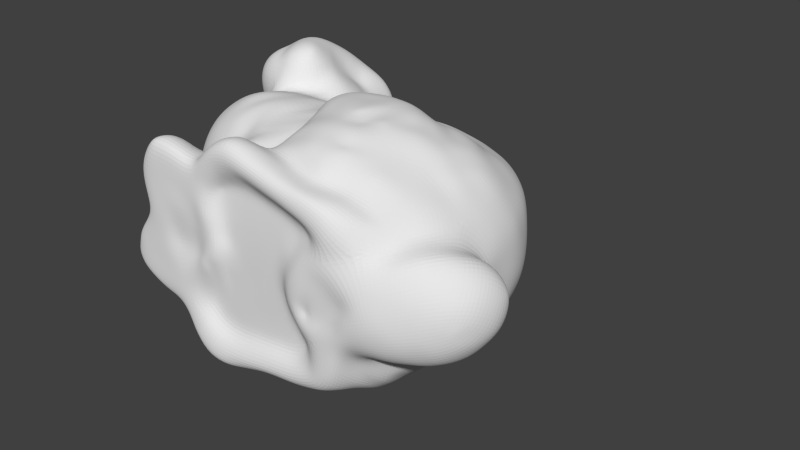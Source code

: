 # Source: bunny.blend  (saved by Blender 2.70.0; exported with 4.5.12 LTS)
import bpy
from mathutils import Matrix  # noqa: F401  (used for matrix-valued properties, if any)

bpy.ops.wm.read_factory_settings(use_empty=True)
scene = bpy.context.scene
scene.name = 'Scene'

# ---- collections
col_collection_1 = bpy.data.collections.new('Collection 1'); scene.collection.children.link(col_collection_1)

# ---- world
world_world = bpy.data.worlds.new('World'); scene.world = world_world
world_world.color = (0.05088, 0.05088, 0.05088)
world_world.use_sun_shadow = False
world_world.sun_shadow_jitter_overblur = 0.0
world_world.cycles.sampling_method = 'MANUAL'
world_world.cycles.sample_map_resolution = 256

# ---- meshes
me_bunny_quad = bpy.data.meshes.new('bunny_quad')
me_bunny_quad.from_pydata([(-12.01, -59.99, -10.59), (-12.24, -61.63, -6.302), (-16.97, -61.58, -7.389), (-16.08, -60.22, -11.54), (-21.45, -61.74, -10.24), (-19.44, -60.8, -13.63), (-17.74, -57.83, -16.55), (-15.44, -57.58, -15.24), (-11.84, -57.28, -14.43), (-20.16, -59.38, -23.23), (-16.15, -58.23, -23.72), (-15.67, -57.84, -19.41), (-19.57, -58.23, -19.26), (-22.41, -61.17, -17.48), (-23.66, -61.9, -22.45), (-11.79, -57.71, -19.05), (-7.375, -59.08, -10.77), (-7.06, -61.62, -7.325), (-7.574, -57.27, -14.55), (2.75, -58.97, -13.1), (3.491, -61.68, -10.13), (-1.832, -61.57, -8.653), (-2.325, -58.89, -11.78), (-2.851, -57.2, -15.18), (2.036, -57.12, -16.25), (-35.61, -62.84, -56.02), (-30.82, -62.78, -51.26), (-32.38, -61.38, -44.84), (-36.61, -62.56, -45.92), (19.12, -61.68, -15.15), (14.25, -61.6, -13.5), (13.0, -58.79, -16.09), (17.55, -58.38, -17.86), (11.78, -57.12, -19.07), (16.15, -57.06, -21.38), (-41.61, -62.91, -45.71), (-42.08, -62.87, -51.99), (-26.94, -61.88, -15.03), (-28.04, -62.11, -22.36), (8.806, -61.55, -11.77), (7.907, -58.77, -14.42), (6.933, -57.21, -17.55), (-37.22, -61.01, -40.05), (-41.26, -62.68, -39.69), (-36.97, -61.98, -33.74), (-41.1, -62.68, -33.34), (-44.77, -62.76, -32.57), (-45.5, -62.79, -39.11), (-46.65, -62.88, -45.15), (-28.14, -61.24, -33.15), (-23.81, -61.95, -32.3), (-23.75, -62.36, -27.65), (-28.12, -61.4, -27.59), (-32.4, -61.99, -21.84), (-32.55, -62.36, -27.75), (-32.66, -61.51, -33.72), (-32.75, -60.86, -39.68), (-36.78, -62.7, -27.34), (-41.03, -62.45, -26.65), (-45.27, -62.3, -25.9), (-27.66, -60.77, -42.27), (-23.62, -62.66, -40.3), (-23.69, -61.99, -36.62), (-27.98, -60.69, -38.35), (-36.75, -61.93, -20.93), (-41.13, -61.99, -20.13), (-34.68, -62.86, -64.87), (-31.3, -62.57, -61.18), (-38.44, -62.94, -60.88), (22.16, -61.6, -31.77), (19.13, -62.05, -35.76), (22.2, -61.44, -38.51), (26.49, -60.89, -34.12), (25.29, -60.89, -41.33), (29.78, -60.54, -37.0), (35.19, -61.56, -33.08), (31.78, -61.55, -29.73), (14.59, -61.9, -33.79), (12.61, -61.92, -37.9), (17.17, -62.42, -39.82), (11.64, -61.69, -42.53), (15.92, -62.37, -43.8), (19.2, -60.09, -46.76), (20.21, -61.13, -42.64), (28.39, -60.36, -44.17), (32.99, -60.08, -39.88), (37.73, -61.6, -36.66), (22.46, -61.14, -45.4), (25.07, -60.77, -48.17), (20.08, -61.21, -48.26), (20.69, -62.21, -50.96), (23.23, -62.19, -55.2), (27.28, -61.89, -50.51), (31.0, -61.12, -46.91), (34.91, -61.86, -43.27), (39.61, -61.68, -40.62), (16.84, -61.5, -29.86), (-43.65, -63.05, -57.81), (-61.08, 14.82, -6.418), (-63.06, 17.69, -2.032), (-66.31, 16.24, -5.405), (-66.0, 12.72, -12.51), (-64.83, 9.591, -17.04), (-60.51, 13.38, -11.85), (-16.83, -59.21, -42.36), (-13.46, -58.32, -43.74), (-12.84, -58.44, -38.55), (-16.25, -59.55, -37.67), (-12.51, -58.4, -33.39), (-16.56, -58.64, -33.14), (-19.32, -61.74, -32.36), (-19.17, -62.37, -36.88), (-19.44, -62.25, -41.14), (-28.38, -60.79, -56.76), (-26.09, -58.23, -61.91), (-23.47, -58.08, -56.39), (-25.69, -61.25, -51.76), (-27.62, -62.75, -46.44), (-21.45, -59.27, -50.36), (-18.57, -58.09, -53.63), (-17.6, -58.32, -47.49), (-20.27, -61.07, -45.2), (-23.84, -62.75, -42.81), (-28.12, -61.88, -66.14), (-70.14, 15.8, -7.15), (-70.69, 13.76, -12.51), (-14.15, -58.13, -49.39), (-20.09, -57.96, -60.32), (-73.14, 56.29, -43.28), (-70.23, 56.15, -47.65), (-71.95, 51.31, -49.02), (-75.14, 52.06, -44.96), (-72.92, 45.9, -48.97), (-75.18, 47.07, -44.14), (-78.33, 47.76, -39.5), (-78.95, 52.47, -40.0), (-75.79, 56.16, -38.39), (-14.83, 26.1, -28.08), (-10.16, 27.18, -27.15), (-8.039, 30.04, -31.56), (-12.5, 28.57, -32.64), (-6.097, 31.78, -36.44), (-10.62, 30.47, -37.5), (-14.93, 29.4, -38.29), (-16.9, 27.94, -33.34), (-19.29, 25.96, -28.61), (-77.63, -1.715, -42.42), (-77.26, -6.63, -46.1), (-76.97, -10.09, -41.48), (-78.33, -5.626, -38.26), (-75.33, -12.92, -36.39), (-76.82, -9.392, -33.56), (-77.33, -5.833, -30.39), (-78.02, -1.294, -34.73), (-78.04, 3.232, -38.6), (-17.87, 11.83, -72.65), (-11.69, 13.69, -72.75), (-9.038, 9.84, -74.99), (-16.44, 7.608, -75.65), (-6.766, 5.565, -76.25), (-13.84, 3.109, -76.6), (-71.84, 14.05, -18.5), (-68.68, 11.76, -21.29), (-22.76, 6.54, -74.31), (-24.19, 11.9, -72.48), (-76.52, 42.46, -43.4), (-78.46, 43.21, -38.71), (-79.7, 42.7, -34.35), (-80.54, 47.1, -34.31), (-80.25, 51.75, -33.74), (-60.36, 84.54, -107.6), (-60.96, 80.66, -107.0), (-65.37, 80.92, -104.1), (-62.75, 83.41, -102.8), (-67.22, 78.83, -99.75), (-63.83, 81.1, -98.52), (-59.1, 80.1, -99.14), (-58.32, 82.15, -102.8), (-57.5, 83.76, -105.7), (-4.376, 32.33, -41.65), (-8.953, 31.07, -42.74), (-2.957, 32.25, -47.0), (-7.606, 30.86, -48.14), (-12.06, 29.51, -49.13), (-13.31, 29.86, -43.6), (-5.388, 28.71, -25.93), (-0.3152, 30.11, -24.52), (1.895, 32.68, -28.9), (-3.273, 31.51, -30.29), (3.906, 33.89, -33.8), (-1.292, 33.06, -35.19), (43.3, -52.2, -22.72), (36.98, -58.05, -23.18), (39.56, -58.37, -26.83), (45.14, -55.26, -25.19), (-35.22, 51.76, -44.42), (-36.01, 55.47, -42.75), (-38.79, 53.63, -40.51), (-38.1, 49.93, -42.21), (-40.29, 52.62, -36.98), (-39.7, 48.44, -38.55), (25.94, -61.63, -21.02), (27.22, -61.62, -25.92), (31.14, -60.75, -18.14), (-20.43, 19.5, -19.74), (-15.57, 19.79, -19.66), (-12.85, 24.26, -22.88), (-17.48, 23.26, -23.73), (-21.87, 23.82, -23.89), (-24.68, 19.76, -20.35), (-54.21, 59.8, -29.84), (-52.49, 59.73, -34.09), (-57.79, 59.89, -36.36), (-59.86, 59.96, -32.11), (-63.23, 59.7, -38.71), (-65.46, 59.48, -34.32), (-67.22, 58.85, -29.72), (-61.68, 59.41, -27.72), (-56.0, 59.18, -25.57), (5.569, 34.39, -38.92), (0.433, 33.59, -40.36), (-81.83, 31.04, -39.72), (-81.61, 27.19, -42.51), (-82.89, 25.58, -36.69), (-82.75, 30.09, -35.16), (-83.16, 25.3, -31.09), (-82.96, 29.88, -30.37), (-81.63, 34.21, -30.14), (-81.75, 34.43, -34.08), (-81.17, 35.0, -37.02), (-51.09, 66.08, -96.62), (-50.85, 64.53, -91.98), (-52.57, 59.73, -93.9), (-52.74, 61.29, -98.75), (-55.55, 55.34, -95.35), (-55.15, 57.17, -101.1), (-54.59, 60.76, -106.6), (-52.09, 63.62, -103.6), (-51.05, 68.04, -101.1), (5.276, 30.77, -23.16), (11.25, 30.27, -21.95), (13.44, 32.78, -26.03), (7.523, 33.04, -27.5), (15.22, 34.38, -30.8), (9.436, 34.34, -32.32), (-68.43, 57.49, -24.83), (-72.54, 57.56, -31.41), (-73.37, 55.97, -26.18), (-77.33, 55.5, -32.67), (-77.57, 53.28, -26.95), (-76.85, 50.27, -21.79), (-73.56, 53.52, -20.77), (-69.35, 55.12, -19.61), (16.63, 35.13, -36.03), (10.98, 35.06, -37.43), (-2.845, 26.89, -20.51), (2.711, 27.62, -19.32), (-7.963, 25.56, -21.8), (-74.84, 9.224, -46.6), (-74.73, 4.28, -50.52), (-76.87, 1.686, -46.51), (-76.75, 6.821, -42.43), (19.93, -57.87, -21.07), (20.69, -59.18, -23.24), (23.17, -61.61, -17.57), (-75.49, 41.08, -48.87), (-72.5, 38.42, -53.46), (-75.89, 33.44, -51.72), (-78.39, 37.0, -47.13), (-78.79, 30.1, -47.59), (-80.29, 33.45, -43.75), (-80.83, 35.91, -38.33), (-78.82, 38.61, -41.88), (-63.05, 60.97, -57.08), (-63.11, 59.52, -53.16), (-58.37, 59.8, -52.43), (-58.69, 61.55, -56.38), (-53.97, 57.26, -53.32), (-54.94, 59.02, -57.21), (-55.04, 61.36, -61.23), (-58.82, 63.74, -60.35), (-63.23, 62.92, -60.92), (-64.8, 30.32, 0.4175), (-67.53, 36.65, -0.5235), (-71.66, 34.2, -1.432), (-68.24, 28.07, -0.4562), (-74.4, 30.42, -3.502), (-70.59, 25.45, -3.181), (-68.06, 20.47, -3.003), (-65.45, 22.52, -0.3495), (-61.91, 24.9, 1.01), (-80.37, 23.27, -44.77), (-78.54, 19.26, -46.99), (-79.44, 16.83, -40.75), (-81.84, 21.06, -38.48), (-79.08, 16.61, -33.56), (-81.97, 20.68, -32.06), (-80.88, 21.79, -26.37), (-82.05, 25.9, -25.84), (-81.92, 30.21, -25.71), (-43.9, 51.25, -24.16), (-42.24, 51.88, -28.39), (-43.75, 56.8, -27.46), (-45.32, 56.13, -22.47), (-48.71, 58.8, -28.05), (-50.39, 58.15, -23.53), (-52.41, 56.85, -19.14), (-47.77, 54.08, -18.06), (-46.13, 49.8, -20.31), (-43.55, -47.76, -21.18), (-47.21, -48.9, -19.56), (-45.18, -48.43, -13.71), (-42.41, -47.45, -14.86), (-44.89, -51.34, -8.666), (-40.4, -50.84, -9.465), (-36.63, -50.38, -11.24), (-39.42, -46.59, -15.8), (-40.92, -45.32, -22.26), (-63.01, 37.64, -1.43), (-63.58, 43.21, -4.283), (-68.32, 42.51, -4.29), (-72.67, 40.38, -5.714), (-61.01, 31.79, -0.4281), (-41.19, 52.19, -32.68), (-42.9, 56.71, -32.25), (-47.34, 59.08, -32.49), (22.28, 34.24, -35.05), (23.27, 34.16, -40.73), (17.72, 35.21, -41.48), (24.14, 33.52, -46.3), (18.65, 34.65, -46.85), (13.23, 34.7, -48.04), (12.19, 35.09, -42.71), (-14.02, -48.74, -79.49), (-11.73, -43.64, -81.54), (-6.43, -44.68, -84.07), (-7.32, -48.79, -81.64), (-15.11, -48.86, -2.822), (-17.64, -47.93, -6.76), (-21.53, -51.7, -5.411), (-18.29, -53.37, -1.445), (-23.71, -56.35, -4.896), (-19.62, -57.82, -0.8507), (-12.7, -59.09, 1.653), (-12.76, -55.49, 1.553), (-59.21, 75.31, -86.88), (-59.07, 74.01, -82.32), (-54.66, 71.66, -83.52), (-54.8, 73.03, -88.11), (-51.5, 67.74, -85.21), (-51.73, 69.19, -89.8), (-51.89, 70.66, -94.35), (-55.02, 74.3, -92.58), (-59.41, 76.63, -91.19), (-75.41, -11.65, -49.5), (-71.79, -16.08, -51.78), (-72.82, -18.92, -46.63), (-74.91, -14.3, -44.33), (-71.2, -20.69, -40.9), (-74.43, -17.16, -38.9), (-1.687, 31.32, -52.35), (-6.381, 29.56, -53.35), (-11.18, 28.22, -54.62), (-80.82, 34.38, -26.02), (24.74, 32.17, -51.71), (19.5, 33.38, -51.92), (14.32, 33.33, -53.09), (-64.11, 73.21, -82.1), (-63.91, 71.43, -77.73), (-58.96, 72.24, -77.71), (-54.52, 70.01, -78.96), (-64.3, 74.83, -86.41), (-58.1, 26.83, 0.4645), (-22.62, 56.63, -58.72), (-18.79, 58.71, -60.51), (-16.94, 58.82, -55.48), (-20.92, 57.07, -53.96), (-16.75, 62.83, -52.18), (-21.02, 61.06, -50.5), (-24.88, 58.92, -49.42), (-24.73, 55.07, -52.49), (-26.41, 54.42, -56.77), (8.661, 27.32, -18.36), (6.897, 34.42, -44.2), (1.86, 33.48, -45.69), (8.049, 33.94, -49.55), (3.098, 32.8, -51.09), (-19.79, -8.663, -80.03), (-21.65, -13.77, -80.34), (-23.72, -11.98, -76.4), (-23.15, -6.55, -76.85), (-27.78, -10.54, -74.38), (-28.12, -4.853, -75.95), (-7.242, -53.94, -80.65), (-13.02, -55.51, -81.68), (-40.0, 46.45, -51.79), (-44.09, 42.61, -55.63), (-47.87, 46.95, -55.5), (-43.66, 50.78, -54.22), (-59.13, 42.15, -5.218), (-58.54, 47.02, -8.065), (-63.07, 48.28, -7.986), (-67.66, 47.81, -8.554), (-58.94, 36.84, -3.464), (-54.44, 68.13, -74.39), (-51.27, 64.62, -75.92), (-51.33, 66.26, -80.61), (-50.21, 60.07, -77.63), (-50.2, 61.56, -82.43), (-50.45, 63.07, -87.25), (-57.16, 31.79, -2.506), (-57.29, 51.11, -11.63), (-61.7, 52.56, -12.45), (-66.31, 52.45, -13.3), (-50.78, 56.52, -68.3), (-51.1, 54.17, -63.8), (-51.51, 50.51, -65.12), (-51.45, 52.52, -69.83), (-53.67, 47.78, -65.83), (-53.88, 49.3, -70.64), (-53.95, 50.51, -75.43), (-51.34, 54.13, -74.45), (-50.42, 58.52, -72.89), (-59.34, 20.29, -0.1782), (-55.89, 23.63, -0.5418), (-20.25, 76.27, -56.64), (-17.03, 78.26, -60.14), (-18.87, 82.41, -58.34), (-22.94, 79.54, -56.42), (-21.24, 81.91, -62.86), (-25.4, 79.41, -60.99), (-29.48, 76.76, -59.03), (-27.03, 76.84, -54.46), (-23.58, 74.16, -53.12), (14.68, 25.82, -17.55), (17.34, 29.14, -20.49), (19.45, 31.72, -24.59), (-63.35, -10.26, -13.12), (-59.73, -13.84, -11.98), (-57.2, -8.775, -9.334), (-60.28, -5.936, -10.86), (-53.26, -3.577, -8.536), (-56.13, -0.8735, -10.34), (-58.34, 2.544, -11.54), (-62.74, -2.195, -12.41), (-66.11, -5.969, -14.82), (-77.08, 2.497, -30.57), (-76.38, 7.363, -33.68), (-73.91, 4.859, -25.58), (-72.77, 10.31, -27.25), (-67.37, 34.28, -58.31), (-66.97, 44.29, -57.45), (-62.13, 46.59, -60.43), (-63.05, 36.34, -60.07), (-17.26, 81.06, -68.95), (-13.29, 83.53, -71.3), (-11.94, 78.92, -73.28), (-15.79, 76.52, -71.15), (-9.445, 74.3, -73.16), (-13.12, 72.0, -71.23), (-16.9, 69.72, -69.35), (-19.7, 74.15, -69.13), (-21.28, 78.58, -66.9), (-38.83, 42.61, -49.14), (-37.26, 36.87, -49.84), (-38.28, 34.96, -53.59), (-40.2, 40.44, -52.48), (-40.29, 32.58, -56.36), (-42.16, 37.97, -56.0), (-37.74, 47.45, -49.91), (16.54, 2.841, -4.562), (20.93, 0.85, -3.227), (22.48, 4.058, -4.639), (17.87, 5.871, -6.995), (25.13, 6.852, -6.494), (20.12, 8.591, -8.969), (15.0, 11.13, -10.34), (12.81, 7.316, -8.958), (12.3, 4.159, -6.021), (-64.62, 5.635, -16.34), (-63.97, 1.702, -14.61), (-59.37, 6.323, -13.7), (-60.04, 10.57, -15.25), (-54.82, 12.42, -14.61), (-55.46, 15.23, -12.44), (-55.97, 16.16, -8.232), (50.55, 11.9, -43.32), (53.27, 6.649, -41.58), (53.38, 6.171, -47.74), (50.35, 11.02, -49.63), (52.55, 4.488, -53.83), (48.98, 8.793, -55.79), (45.97, 13.39, -57.51), (46.9, 15.54, -51.14), (47.11, 16.61, -44.79), (-52.08, 4.75, -10.45), (-53.81, 8.384, -12.46), (-51.33, 56.93, -84.27), (-51.97, 58.35, -89.15), (-54.52, 53.0, -85.23), (-55.32, 54.15, -90.13), (69.48, -38.52, -48.56), (69.04, -43.19, -45.0), (66.7, -46.32, -47.38), (66.73, -41.82, -51.26), (63.47, -48.95, -48.92), (63.64, -45.13, -53.28), (62.43, -40.33, -56.58), (65.75, -36.8, -54.52), (67.84, -33.38, -51.15), (27.72, 9.467, -9.48), (23.01, 11.14, -11.09), (18.41, 14.2, -11.7), (21.07, 33.43, -29.52), (-35.34, -52.76, -63.7), (-41.85, -56.13, -63.3), (-39.15, -47.14, -60.85), (-35.18, -46.23, -62.27), (-47.84, -12.82, -72.96), (-46.54, -7.361, -73.87), (-41.82, -7.206, -74.69), (-41.12, -12.38, -74.17), (11.12, -25.23, 4.523), (7.618, -26.15, 4.78), (7.825, -30.24, 3.994), (12.18, -29.08, 3.74), (12.86, -33.78, 4.134), (15.81, -30.29, 3.507), (59.9, -51.42, -50.06), (59.13, -53.51, -45.12), (55.26, -55.54, -46.12), (55.84, -53.5, -50.78), (51.17, -57.56, -47.08), (51.74, -55.72, -51.54), (51.64, -52.82, -55.36), (55.84, -50.57, -55.13), (59.96, -48.09, -54.55), (53.73, -37.82, -21.36), (50.32, -33.26, -19.42), (48.06, -38.95, -19.28), (51.4, -42.9, -20.46), (45.35, -44.28, -19.34), (47.81, -47.46, -21.04), (49.78, -52.02, -22.69), (54.56, -47.81, -20.95), (58.1, -42.37, -20.73), (21.51, -45.12, -1.863), (21.13, -41.25, 0.05438), (16.95, -42.72, 0.6932), (16.72, -46.4, -0.6855), (12.73, -41.99, 1.239), (11.99, -45.82, -0.06358), (11.44, -49.02, -2.999), (16.48, -49.7, -3.251), (21.39, -48.77, -4.432), (10.89, -51.66, -6.063), (16.3, -52.29, -6.681), (21.28, -51.85, -7.484), (22.27, -55.84, -7.51), (16.14, -56.19, -6.763), (10.05, -55.34, -5.532), (10.07, -59.38, -5.319), (16.14, -59.96, -6.771), (22.49, -60.05, -7.838), (56.65, -11.94, -31.92), (57.2, -18.18, -32.02), (57.52, -17.19, -36.47), (57.01, -11.04, -37.07), (57.73, -16.95, -40.93), (57.3, -10.88, -42.18), (56.92, -4.961, -43.84), (56.54, -4.951, -38.28), (56.09, -5.743, -32.72), (9.305, 32.45, -54.63), (4.321, 31.37, -56.38), (-49.35, 1.576, -9.554), (16.55, -21.08, 3.974), (17.83, -23.31, 3.92), (22.32, -18.06, 2.208), (18.93, -15.15, 2.963), (24.16, -13.93, 0.7676), (20.29, -9.932, 3.098), (-55.86, -8.864, -70.48), (-51.37, -4.924, -71.52), (-62.24, 30.17, -61.06), (-66.57, 28.05, -59.43), (-19.14, 29.47, -38.75), (-21.05, 29.05, -33.47), (-23.5, 27.51, -28.6), (25.77, -42.9, -3.899), (25.04, -38.3, -2.051), (25.75, -46.77, -6.319), (19.56, -37.46, 0.7068), (16.83, -40.28, 0.6432), (23.47, -33.79, -0.5519), (56.61, -5.938, -49.33), (57.08, -11.58, -47.17), (55.93, -13.27, -51.78), (55.73, -7.983, -54.62), (54.82, -15.9, -56.04), (53.9, -11.01, -59.25), (52.25, -6.19, -62.28), (53.5, -2.998, -56.97), (54.88, -0.5766, -51.51), (-26.02, 25.24, -24.12), (-28.54, 21.01, -20.63), (-55.93, -16.59, -11.02), (-52.19, -19.61, -11.15), (-49.43, -14.83, -9.163), (-53.34, -11.52, -8.198), (-46.29, -9.823, -8.11), (-49.76, -6.621, -7.187), (-46.2, -0.9947, -8.254), (-48.02, 10.98, -13.15), (-49.7, 15.0, -15.71), (-50.96, 18.48, -13.84), (14.12, -38.48, 1.662), (10.31, -20.39, 5.981), (8.831, -24.59, 5.481), (4.621, -20.53, 5.568), (2.709, -23.77, 4.844), (1.933, -27.14, 3.121), (-35.96, 34.78, -28.31), (-34.32, 31.2, -29.89), (-32.79, 32.15, -34.55), (-34.85, 35.61, -33.11), (-31.49, 32.45, -39.21), (-34.34, 35.62, -38.01), (-36.62, 39.43, -36.68), (-37.44, 39.02, -32.01), (-38.3, 38.27, -27.46), (-75.01, -3.525, -50.04), (-58.09, -61.47, -57.21), (-57.02, -62.78, -55.17), (-61.55, -60.86, -51.52), (-57.72, -57.68, -54.29), (19.26, -60.6, -26.27), (14.87, -57.39, -25.22), (12.92, -58.2, -28.79), (10.92, -58.99, -32.57), (11.41, -4.928, 3.281), (15.17, -6.082, 2.887), (15.89, -2.742, 1.552), (11.78, -1.001, 1.772), (16.09, 0.749, -1.048), (11.71, 2.338, -1.572), (7.154, 3.073, -2.729), (7.408, 0.1074, 1.096), (7.872, -4.03, 3.498), (-54.47, -23.98, -14.86), (-50.31, -26.42, -15.35), (-48.24, -22.84, -11.5), (-45.87, -18.18, -8.96), (-58.35, -21.17, -14.78), (-45.69, 8.192, -11.21), (9.809, 13.13, -9.642), (7.814, 8.531, -8.455), (7.498, 4.611, -7.293), (-59.53, 51.64, -85.04), (-60.22, 52.72, -90.49), (-60.1, 55.07, -96.3), (7.16, -44.61, 0.6397), (6.327, -47.64, -2.325), (5.298, -50.49, -5.198), (-51.86, 72.43, -98.76), (-55.0, 75.93, -96.77), (-59.36, 78.26, -95.26), (-42.8, -12.81, -7.35), (-42.92, -3.867, -7.965), (-42.69, 5.757, -10.63), (-44.17, 17.05, -16.98), (-45.73, 20.81, -14.64), (-48.36, 23.15, -12.03), (25.37, -2.09, -2.221), (25.47, -6.023, -0.367), (31.27, -10.78, -2.607), (31.6, -8.079, -3.586), (36.08, -12.33, -4.618), (36.63, -7.697, -5.412), (36.39, -2.791, -6.398), (31.94, -4.955, -4.518), (26.38, 0.756, -4.601), (-16.41, 28.56, -49.75), (-17.56, 29.22, -44.18), (-52.43, -27.94, -63.24), (-48.63, -31.35, -60.38), (-50.78, -33.97, -56.56), (-54.83, -30.24, -58.39), (-51.68, -35.52, -51.76), (-56.49, -32.83, -53.71), (-60.51, -28.64, -54.33), (-58.91, -26.3, -59.46), (-56.54, -24.09, -64.82), (-50.96, 66.87, -108.7), (-53.97, 66.18, -111.1), (-57.53, 63.4, -105.2), (-56.27, 68.43, -108.3), (-55.8, 73.12, -109.6), (-53.59, 72.62, -112.8), (-50.37, 72.62, -113.8), (65.88, -48.55, -41.36), (68.76, -45.19, -38.75), (65.3, -49.18, -38.15), (64.78, -49.35, -42.67), (61.95, -51.98, -38.88), (62.36, -51.22, -43.94), (-41.7, 13.99, -15.13), (16.96, -35.29, 3.048), (10.18, -36.83, 2.532), (5.783, -34.32, 3.455), (4.065, -38.14, 2.082), (8.414, -40.63, 1.688), (-39.5, -6.692, -7.598), (-39.7, 3.484, -9.675), (29.15, 3.744, -5.869), (31.93, 6.679, -8.68), (-15.72, -16.95, -89.29), (-9.344, -15.43, -91.63), (-10.51, -20.46, -91.41), (-16.08, -21.17, -88.42), (-11.22, -25.61, -90.37), (-15.88, -25.76, -86.94), (-19.17, -24.87, -82.54), (-20.12, -20.35, -84.31), (-19.61, -15.51, -85.0), (-43.76, -25.27, -13.11), (-42.17, -20.78, -10.17), (-39.26, -15.74, -8.48), (-38.78, 11.92, -13.87), (-39.98, -17.22, -72.53), (-46.29, -18.66, -71.91), (-52.49, -21.54, -69.5), (-56.69, -16.84, -69.57), (20.55, -5.823, 1.553), (25.2, -10.11, 0.1345), (20.42, -2.137, -0.6028), (-61.34, -12.41, -68.42), (-24.02, -44.42, -62.9), (-27.94, -44.45, -63.4), (-28.48, -38.76, -63.9), (-24.15, -38.35, -63.71), (-28.82, -33.53, -65.73), (-24.48, -32.82, -66.33), (-21.42, -32.87, -69.32), (-20.66, -38.13, -66.25), (-49.49, -57.26, -7.982), (-47.62, -60.67, -6.69), (-44.27, -61.25, -7.232), (-44.42, -56.05, -5.723), (-39.52, -61.31, -7.504), (-39.26, -55.8, -6.754), (-49.63, -52.56, -10.1), (-47.33, -49.25, -12.93), (21.83, 17.4, -13.72), (26.11, 14.71, -13.1), (29.99, 18.65, -15.92), (25.46, 20.96, -16.14), (33.54, 21.83, -19.32), (28.33, 24.58, -19.61), (23.15, 27.08, -19.54), (20.47, 23.78, -16.24), (17.07, 20.6, -13.79), (-38.53, 19.17, -19.07), (-40.83, 24.79, -17.5), (-44.17, 26.56, -13.68), (2.914, 9.468, -8.794), (4.907, 14.51, -10.07), (13.42, 17.27, -11.25), (8.167, 19.07, -11.84), (2.548, 19.45, -12.61), (-0.3808, 14.42, -10.49), (-2.499, 9.282, -9.311), (60.76, -37.17, -21.84), (55.2, -33.4, -23.76), (62.69, -32.13, -23.9), (55.99, -29.43, -26.54), (41.42, -52.17, -58.37), (45.89, -47.49, -59.09), (46.8, -51.59, -57.9), (41.99, -53.94, -57.22), (-52.97, -54.05, -57.39), (-51.5, -58.01, -60.46), (10.74, -10.29, 4.633), (7.713, -9.514, 4.519), (3.782, -3.134, 3.362), (5.781, -9.098, 4.553), (0.006184, -11.71, 4.91), (4.07, -14.52, 5.02), (7.375, -16.92, 5.41), (-9.975, 68.01, -69.39), (-13.7, 65.74, -67.56), (-17.6, 63.44, -65.93), (-20.83, 67.37, -67.66), (-23.81, 71.64, -67.45), (-35.78, -9.358, -7.622), (-36.5, 1.305, -8.936), (-35.57, 10.36, -12.43), (2.318, 5.037, -8.099), (2.174, 3.281, -3.868), (2.652, 0.7265, 0.2784), (-39.21, -26.83, -14.24), (-38.34, -23.51, -11.24), (-36.44, -19.36, -9.323), (-35.08, 17.26, -17.9), (11.51, 22.93, -14.21), (5.68, 23.79, -15.23), (30.35, 12.28, -12.9), (34.01, 15.3, -15.59), (-12.02, -58.06, -23.62), (4.44, -54.38, -3.807), (-51.31, -62.76, -60.4), (-44.8, -62.37, -63.5), (-34.59, -55.64, -8.327), (27.81, 17.46, -68.03), (32.29, 14.01, -67.71), (27.13, 9.455, -71.12), (23.01, 13.91, -71.47), (18.46, 6.594, -73.65), (17.31, 11.57, -72.8), (13.97, 17.1, -72.34), (19.13, 18.71, -70.46), (23.41, 21.42, -67.71), (57.61, -17.45, -45.28), (59.06, -23.49, -43.8), (58.63, -24.54, -47.05), (57.05, -18.8, -49.32), (57.4, -26.55, -49.51), (55.97, -21.02, -52.86), (-46.32, -51.69, -58.45), (-42.78, -46.8, -58.24), (-36.9, -44.49, -15.84), (-39.98, -41.85, -21.89), (-32.42, -11.76, -9.329), (-32.97, -0.4108, -9.755), (-32.01, 8.859, -11.61), (-57.86, 57.82, -21.31), (-63.25, 58.04, -23.15), (-64.75, 55.93, -18.28), (-59.8, 55.71, -16.99), (-81.03, 22.22, -21.22), (-81.31, 26.4, -20.73), (-81.66, 22.1, -15.66), (-81.71, 26.47, -14.78), (-31.36, 27.07, -62.87), (-25.92, 22.37, -65.08), (-26.8, 17.34, -69.34), (-34.25, 23.94, -65.77), (-31.65, 15.98, -16.72), (55.82, -29.09, -51.82), (54.51, -24.02, -55.77), (52.89, -19.35, -59.45), (-10.7, 21.5, -18.32), (-5.511, 22.77, -17.16), (63.66, -27.86, -26.94), (56.95, -26.38, -29.49), (55.66, -19.83, -27.8), (53.71, -21.99, -23.77), (-35.07, 60.8, -44.42), (-32.07, 63.34, -47.03), (-35.17, 66.27, -46.4), (-38.4, 63.55, -44.52), (-38.52, 67.92, -48.79), (-41.98, 64.81, -46.81), (-45.06, 61.72, -44.75), (-41.42, 61.02, -42.72), (-38.2, 58.63, -42.24), (52.76, 6.228, -35.61), (54.95, 0.4004, -34.02), (55.35, 0.9931, -39.84), (55.6, 0.7926, -45.72), (50.34, 11.88, -37.16), (47.29, -57.43, -52.16), (46.75, -59.06, -47.98), (42.3, -60.23, -49.09), (42.76, -58.42, -52.84), (37.94, -60.61, -50.73), (38.38, -58.64, -54.19), (38.43, -55.96, -56.79), (42.49, -56.06, -55.56), (47.21, -54.91, -55.55), (-69.53, -23.25, -48.22), (-68.92, -25.14, -42.39), (-67.71, -26.31, -36.23), (-70.02, -22.18, -35.02), (-72.54, -18.63, -33.16), (-15.17, -13.81, -89.58), (-8.627, -10.43, -90.76), (-18.37, -10.63, -85.11), (34.85, 2.251, -7.526), (31.44, -0.4029, -5.382), (-32.93, 57.69, -44.86), (-44.01, 59.12, -40.36), (-40.91, 56.87, -39.98), (-34.01, 16.16, -69.21), (-38.46, 21.02, -67.21), (-46.85, 39.24, -58.37), (-49.31, 43.46, -58.38), (-50.77, 53.54, -54.54), (-46.44, 54.65, -53.61), (-16.4, -58.65, -28.26), (-19.7, -60.78, -27.71), (-78.98, 41.55, -30.2), (-79.36, 45.52, -29.44), (-80.06, 49.58, -28.03), (-22.24, -52.93, -81.32), (-24.35, -50.03, -76.98), (-18.05, -47.87, -76.56), (-70.2, 44.7, -53.45), (-34.91, -41.37, -14.74), (-39.05, -38.63, -19.81), (-34.22, -25.95, -11.09), (-33.4, -22.05, -10.19), (-26.07, -6.978, -9.113), (-28.34, 7.579, -12.79), (-28.53, -0.2588, -10.26), (-28.05, 14.75, -16.24), (-32.55, 59.61, -61.11), (-28.82, 62.19, -63.59), (-25.51, 58.81, -62.17), (-29.28, 56.31, -59.91), (-30.2, 52.08, -54.71), (-33.01, 53.67, -57.55), (-36.09, 56.88, -58.54), (-42.53, 46.36, -25.69), (-41.55, 46.92, -29.89), (-44.41, 45.28, -22.36), (-32.31, 21.88, -21.97), (-36.11, 22.83, -23.06), (41.82, -49.74, -19.47), (-28.91, 65.8, -49.98), (-31.46, 69.14, -48.17), (-34.93, 71.2, -50.58), (34.33, 8.812, -12.21), (-29.17, -26.09, -10.75), (-29.02, -23.34, -10.38), (-73.85, 29.24, -55.64), (26.14, -50.61, -8.78), (-73.4, -14.87, -30.74), (-21.85, 3.962, -9.695), (-23.41, 8.503, -12.86), (-30.04, 25.72, -25.68), (-33.83, 26.09, -26.98), (20.84, -29.02, 2.128), (20.62, -24.94, 2.889), (16.81, -25.89, 3.36), (-23.96, 14.27, -16.18), (50.72, 1.617, -59.41), (47.69, 5.977, -62.13), (-29.62, 60.29, -46.71), (-26.6, 62.52, -49.62), (-25.68, 68.15, -53.35), (-27.35, 71.77, -50.11), (-30.99, 74.08, -52.54), (-33.02, -37.62, -13.22), (-27.35, -38.04, -12.28), (-25.56, -33.36, -11.33), (-31.16, -33.71, -11.68), (-24.56, -28.83, -11.12), (-29.87, -29.65, -11.02), (-34.95, -29.29, -13.08), (-36.14, -32.46, -15.19), (-37.56, -35.58, -17.37), (2.718, -42.19, 0.1035), (1.238, -46.09, -1.918), (-0.1389, -49.26, -4.688), (-20.19, 20.81, -66.05), (-19.12, 16.51, -69.98), (-31.7, -45.0, -63.48), (-30.72, -49.33, -65.08), (-23.51, -24.21, -10.86), (-22.57, -41.13, -14.6), (-21.52, -36.65, -14.02), (-29.0, -42.91, -13.09), (-23.5, -16.09, -10.29), (-17.15, 11.07, -12.94), (-19.02, 15.02, -16.06), (-20.09, -32.01, -13.85), (59.17, -22.98, -40.2), (-22.48, 70.09, -56.66), (-18.99, -27.22, -13.14), (-30.56, 11.47, -72.3), (-18.28, -21.41, -11.75), (-39.71, 53.91, -56.12), (-36.78, 50.87, -55.09), (-34.06, 49.79, -52.38), (-18.22, -13.21, -8.078), (-14.19, -5.598, -3.921), (-14.94, -2.555, -7.624), (-13.48, 16.49, -15.71), (-10.65, 81.9, -66.67), (-7.16, 82.66, -69.97), (-6.609, 87.52, -70.37), (-10.38, 86.68, -64.99), (-8.496, 90.11, -71.77), (-12.91, 87.28, -67.7), (-17.07, 84.47, -65.03), (-14.63, 84.77, -61.21), (-13.92, 80.14, -63.38), (-63.74, 69.42, -73.42), (-58.85, 70.28, -73.19), (24.42, 29.78, -56.67), (20.09, 31.41, -56.22), (15.36, 31.05, -57.58), (-16.72, -39.83, -15.79), (-15.68, -35.7, -14.41), (-21.83, -45.33, -14.65), (-17.32, -42.86, -16.12), (60.47, -46.3, -24.44), (64.21, -41.53, -24.46), (66.92, -36.46, -25.87), (-0.1098, 23.7, -15.98), (-14.7, -31.3, -12.23), (-14.2, 8.004, -10.18), (-10.95, 13.18, -12.21), (-36.46, 39.24, -41.39), (-34.01, 35.02, -42.69), (-34.04, 33.71, -47.06), (-36.78, 38.4, -45.82), (-34.2, 32.48, -51.35), (-20.22, -57.69, -82.87), (-51.67, 47.72, -60.44), (-51.07, 51.42, -59.44), (-14.63, -26.67, -9.54), (-42.33, 57.57, -55.56), (-49.7, 57.78, -50.4), (-44.11, 61.17, -53.5), (-30.52, -51.23, -70.46), (-34.08, -55.76, -69.04), (-15.09, -21.12, -6.696), (-15.72, -14.5, -2.962), (-12.46, -8.031, 0.3344), (-47.67, -55.67, -33.87), (-49.83, -58.59, -32.68), (-52.08, -57.84, -27.52), (-49.16, -54.67, -28.93), (-53.96, -56.1, -21.08), (-51.42, -52.47, -23.21), (-46.92, -50.74, -25.18), (-44.65, -52.55, -30.37), (-44.48, -52.66, -35.57), (-19.15, -43.46, -69.03), (-21.08, -44.94, -64.23), (-19.43, -38.46, -71.0), (-15.66, -43.22, -78.38), (-8.18, 18.02, -14.46), (0.3741, -17.24, 5.296), (-12.21, -36.45, -9.839), (-11.35, -32.17, -7.457), (-13.5, -40.7, -11.85), (-51.18, 55.51, -79.28), (-54.04, 51.77, -80.34), (-14.28, -10.67, -89.32), (-15.59, -5.697, -85.0), (-10.29, -46.61, -5.783), (-13.08, -45.59, -8.841), (-8.288, 8.417, -9.722), (-5.693, 13.63, -11.38), (-79.2, 38.92, -37.49), (-79.68, 38.37, -33.99), (-79.54, 37.85, -30.31), (-42.17, 56.49, -36.39), (-45.98, 58.87, -36.74), (-50.45, 59.57, -38.24), (-28.5, 52.99, -50.78), (-32.3, 50.89, -48.99), (-77.99, 41.38, -14.81), (-78.73, 36.09, -13.35), (-76.54, 36.93, -8.607), (-75.65, 43.77, -11.74), (-7.722, -43.16, -4.804), (-10.77, -41.82, -7.95), (-15.54, -44.53, -12.4), (-20.07, -46.6, -10.7), (-54.91, 63.71, -65.44), (-52.3, 58.03, -62.42), (-51.94, 60.43, -66.66), (-51.58, 62.65, -71.19), (-54.58, 66.04, -69.78), (-6.027, -39.12, -1.932), (-9.294, -37.7, -5.469), (-38.74, -43.42, -35.33), (-40.29, -49.37, -32.58), (-42.35, -48.63, -26.92), (-40.51, -43.89, -29.35), (-80.47, 30.99, -13.55), (-78.77, 30.32, -8.6), (-69.3, 6.962, -21.22), (25.37, 29.85, -23.81), (26.65, 31.5, -29.05), (27.73, 32.2, -34.75), (-6.175, -47.82, -4.678), (-3.47, -44.29, -2.858), (28.63, 32.0, -40.48), (29.35, 31.31, -46.24), (-2.887, 18.75, -13.61), (-53.63, 45.55, -61.05), (-56.32, 44.57, -61.06), (-57.12, 46.98, -65.89), (-57.83, 48.23, -70.77), (29.59, 29.91, -52.05), (-9.219, 0.3034, -6.423), (-3.128, 2.266, -5.221), (-3.21, 4.819, -8.613), (-9.828, 4.024, -8.162), (54.17, -31.79, -54.24), (53.12, -27.41, -58.46), (51.26, -23.51, -62.44), (-1.434, -40.28, -0.9185), (-33.42, 73.88, -56.95), (-37.16, 70.78, -54.81), (-40.68, 67.4, -52.62), (-47.82, 59.54, -42.0), (-2.133, -20.55, 4.234), (-4.415, -13.94, 4.574), (-7.379, -17.78, 3.737), (-9.179, -10.67, 3.731), (-12.65, -16.41, 1.619), (-12.12, -22.34, -2.067), (-8.037, -23.37, 1.432), (-3.264, -24.86, 2.383), (-74.36, 49.13, -15.77), (-70.57, 51.15, -14.41), (-59.3, 44.73, -60.71), (-60.94, 47.51, -65.88), (-61.75, 49.87, -70.39), (-77.35, 25.88, -50.8), (51.66, -15.05, -62.94), (-0.1474, -36.05, 1.912), (1.116, -31.33, 2.853), (-3.857, -29.91, 1.415), (-4.333, -34.91, 0.3649), (-8.387, -29.05, -0.642), (-8.261, -33.64, -3.118), (-3.961, -7.726, 4.119), (-38.01, 44.04, -40.06), (-38.71, 43.47, -35.46), (-22.49, -46.89, -67.54), (-6.827, -4.108, 1.811), (58.32, -54.36, -39.93), (-2.652, 0.4259, -0.8641), (-1.13, -2.794, 2.808), (-8.62, -1.358, -2.019), (-0.662, -53.44, -2.324), (-5.861, -53.24, -0.4261), (-6.015, -58.36, -0.3101), (-0.675, -58.31, -2.162), (4.625, -58.75, -3.696), (37.87, 11.25, -14.55), (70.92, -28.02, -43.36), (72.32, -33.58, -40.46), (71.52, -35.68, -44.9), (69.94, -30.24, -47.72), (63.61, -28.87, -51.78), (65.15, -25.97, -48.49), (65.95, -23.96, -44.4), (-14.83, 60.65, -62.16), (-12.6, 60.41, -57.38), (-12.63, 64.43, -55.23), (27.74, -55.21, -8.41), (28.69, -59.62, -10.1), (30.21, -35.76, -3.832), (31.04, -40.87, -4.72), (30.45, -45.33, -7.632), (34.74, -43.26, -9.782), (36.0, -38.04, -8.221), (36.01, -32.49, -7.548), (-23.07, -22.75, -73.84), (-21.88, -27.86, -71.85), (-24.97, -27.54, -68.77), (-25.65, -22.07, -70.83), (-29.15, -28.33, -68.33), (-29.74, -22.51, -70.67), (-31.02, -16.78, -72.31), (-26.7, -16.12, -72.71), (-23.61, -17.44, -75.35), (65.75, -44.91, -28.87), (69.0, -40.27, -29.94), (70.92, -35.73, -32.41), (68.83, -31.88, -28.25), (61.86, -49.26, -28.86), (43.61, -13.19, -10.37), (42.67, -19.1, -9.51), (46.93, -18.36, -13.62), (46.91, -12.52, -13.98), (50.5, -17.23, -18.07), (50.28, -10.93, -18.02), (50.08, -4.266, -18.64), (47.49, -5.815, -14.4), (44.41, -6.8, -10.68), (54.33, -56.36, -41.12), (50.22, -58.49, -42.3), (-42.64, -38.44, -31.31), (-49.42, -36.57, -32.01), (-50.18, -37.69, -37.17), (-43.84, -39.15, -36.56), (-28.37, 6.282, -73.39), (-59.06, 58.92, -101.2), (-42.66, -35.26, -24.9), (-48.86, -34.01, -25.86), (37.22, -51.55, -62.81), (35.13, -54.52, -59.84), (33.47, -53.95, -64.86), (35.94, -50.75, -68.16), (32.63, -52.46, -71.29), (34.17, -47.24, -74.31), (35.54, -42.39, -75.74), (38.61, -46.07, -71.69), (-54.74, 26.72, -2.003), (45.67, -37.15, -14.65), (42.85, -43.15, -15.57), (39.85, -48.18, -15.83), (-55.68, 35.17, -6.417), (-55.91, 39.88, -7.734), (-53.73, 30.56, -5.234), (-34.76, -61.03, -8.682), (-30.56, -60.91, -9.81), (-30.14, -54.95, -9.81), (-12.38, 75.28, -65.1), (-9.266, 76.78, -67.48), (-15.68, 73.58, -62.48), (-52.32, 25.41, -5.419), (-55.03, 44.25, -9.79), (25.08, -21.74, 1.585), (27.29, -25.88, -0.276), (28.85, -30.71, -2.41), (-76.46, 26.02, -5.025), (32.23, -21.67, -1.968), (28.63, -17.67, 0.6457), (-54.51, 21.68, -2.585), (-53.02, 20.43, -6.422), (55.39, -13.56, -26.94), (53.11, -15.62, -22.43), (62.23, -51.13, -33.79), (66.29, -47.57, -33.51), (69.52, -43.02, -34.52), (-57.19, 17.44, -3.792), (-53.72, 47.88, -12.63), (-52.8, 33.47, -9.475), (-53.79, 37.5, -11.04), (-51.21, 29.28, -8.623), (-50.69, 24.5, -9.093), (-53.06, 41.27, -12.88), (40.74, 5.524, -13.64), (43.8, 6.708, -17.07), (41.34, 12.68, -17.94), (46.38, 8.413, -21.23), (43.85, 14.39, -22.21), (40.44, 19.76, -23.15), (37.67, 17.76, -18.95), (-52.02, 19.56, -10.31), (-51.44, 44.52, -15.24), (-19.34, 65.9, -55.72), (-23.23, 64.51, -52.81), (48.52, 2.222, -19.96), (46.15, 0.7348, -15.67), (43.19, -0.4826, -12.14), (-49.44, 32.16, -11.98), (-50.63, 35.78, -13.37), (-47.97, 27.89, -11.33), (-50.8, 38.76, -15.38), (39.83, -1.628, -9.252), (37.65, 3.974, -10.73), (-2.934, 77.21, -71.6), (0.8092, 75.92, -73.87), (0.09154, 79.73, -75.72), (-3.563, 81.38, -72.87), (-1.024, 82.24, -75.83), (-3.246, 85.63, -74.49), (-6.328, 77.75, -69.65), (-48.42, 47.29, -17.13), (-51.03, 50.96, -15.04), (-54.89, 54.46, -15.37), (41.43, -24.27, -10.78), (47.27, -24.2, -14.65), (-71.9, 45.96, -9.83), (-35.64, 29.33, -25.52), (-37.83, 26.72, -21.52), (-0.6283, 67.86, -66.7), (0.8415, 71.81, -70.63), (-2.639, 73.36, -69.46), (-3.865, 70.42, -66.27), (-5.368, 73.37, -68.12), (-7.197, 72.51, -66.63), (-9.83, 70.81, -64.21), (-6.154, 67.9, -62.81), (-3.883, 64.61, -63.06), (-71.13, 24.53, -56.67), (-29.93, -48.58, -12.56), (-24.18, -50.56, -9.86), (36.38, -52.34, -13.83), (37.69, -54.57, -18.17), (-49.59, 41.47, -17.85), (30.02, -49.77, -10.11), (32.91, -48.58, -11.78), (32.57, -54.4, -10.84), (-47.93, 60.47, -47.59), (-44.36, 64.08, -50.33), (-31.72, 28.53, -30.9), (-27.76, 28.47, -29.51), (39.03, -42.37, -12.54), (41.16, -36.83, -11.55), (-45.45, 31.5, -13.9), (-47.2, 35.23, -14.83), (-48.13, 37.52, -15.69), (-57.89, 59.01, -48.09), (-51.86, 59.07, -44.31), (47.07, -30.64, -14.44), (-46.41, 38.66, -17.61), (-46.9, 43.65, -19.78), (-10.83, 62.71, -64.11), (-6.933, 64.85, -66.56), (-8.128, 62.27, -59.87), (-9.164, 65.89, -59.05), (54.99, -46.39, -58.48), (58.8, -43.5, -57.74), (35.98, 24.1, -23.81), (30.81, 27.25, -24.14), (41.72, -30.19, -10.93), (-44.03, 35.14, -17.05), (-42.04, 30.68, -16.92), (-44.27, 39.77, -20.23), (-41.55, 35.83, -19.93), (-42.29, 40.88, -23.29), (-39.11, 31.34, -20.04), (-35.92, 48.76, -47.2), (-12.81, 69.05, -61.47), (54.86, -7.208, -27.4), (52.82, -9.084, -22.52), (-3.375, 89.43, -77.05), (-39.51, 36.98, -23.26), (-41.03, 41.82, -26.96), (-3.23, 67.2, -69.56), (-37.24, 33.07, -23.82), (-75.55, 16.37, -26.3), (-78.42, 18.45, -26.78), (-75.31, 11.86, -36.98), (58.03, -24.51, -33.03), (58.98, -23.11, -36.57), (71.42, -38.36, -37.1), (70.7, -40.57, -41.48), (-15.94, 67.42, -58.58), (39.63, -13.05, -7.731), (40.15, -7.446, -8.695), (52.19, -2.469, -23.37), (50.71, 3.954, -24.62), (48.84, 10.24, -25.78), (-41.31, -48.83, -38.05), (-40.91, -43.06, -39.9), (33.59, -57.88, -14.28), (30.38, -13.97, -1.224), (-1.063, -61.48, -4.43), (4.306, -61.59, -6.032), (9.742, -61.7, -7.935), (-57.91, 9.269, -65.73), (-55.1, 5.56, -68.68), (-59.68, 2.456, -67.41), (-62.61, 6.648, -64.4), (-64.51, -0.3531, -65.64), (-66.97, 4.052, -61.92), (-68.66, 8.624, -58.39), (-64.55, 11.01, -61.03), (-60.22, 13.41, -62.76), (36.78, -61.72, -46.92), (32.8, -61.8, -50.21), (34.05, -60.52, -53.73), (29.48, -61.78, -53.76), (31.3, -60.63, -57.68), (32.26, -57.62, -61.35), (34.65, -57.74, -56.88), (-19.11, 71.86, -59.69), (38.59, -18.34, -6.61), (35.06, -16.95, -3.265), (71.99, -31.98, -35.84), (69.92, -28.58, -31.64), (64.44, -24.73, -30.74), (-5.982, 76.33, -75.86), (-2.262, 77.76, -79.17), (0.01577, 73.32, -77.51), (-3.326, 72.22, -74.71), (2.325, 73.46, -76.98), (0.1396, 69.63, -73.4), (-6.488, 70.18, -71.77), (-65.96, 58.46, -45.07), (-63.87, 58.59, -49.18), (-67.74, 55.83, -51.36), (-69.32, 50.79, -53.08), (-68.58, 58.43, -40.84), (-63.77, 51.14, -65.26), (-64.65, 53.81, -69.94), (71.03, -26.83, -38.9), (31.07, -57.24, -67.65), (-52.14, 55.59, -58.34), (54.22, -0.7479, -28.37), (52.17, 5.354, -29.87), (45.94, 16.02, -27.08), (42.22, 21.23, -28.21), (56.22, -50.71, -25.21), (57.38, -52.85, -29.78), (-39.22, -61.42, -65.2), (65.78, -23.07, -39.78), (-36.05, -61.26, -68.47), (-54.0, 78.03, -113.1), (-50.44, 79.76, -112.4), (-79.26, 34.64, -17.33), (-80.63, 31.07, -20.29), (-27.63, 69.04, -65.21), (-24.9, 64.76, -65.91), (-21.62, 61.21, -64.19), (-31.42, 66.4, -62.92), (-53.9, 83.01, -108.7), (-54.18, 80.17, -104.6), (-50.95, 77.23, -107.5), (-56.44, 82.91, -111.8), (-5.643, -58.19, -39.93), (-2.035, -58.12, -40.41), (-1.415, -58.16, -34.83), (-5.083, -58.17, -34.34), (-0.6329, -58.03, -29.59), (-4.485, -58.1, -29.05), (-8.352, -58.18, -28.63), (-8.76, -58.28, -33.84), (-9.242, -58.25, -39.35), (-39.05, -22.25, -69.47), (-37.86, -28.01, -66.71), (-41.9, -28.36, -65.67), (-43.84, -23.41, -69.51), (-45.57, -29.43, -63.58), (-48.84, -25.99, -67.57), (-32.03, 53.88, -46.29), (2.463, 78.58, -80.43), (0.3295, 84.95, -81.19), (-79.28, 35.71, -21.91), (-78.46, 38.92, -18.4), (-28.54, 56.39, -48.03), (49.91, 11.32, -31.28), (46.71, 16.75, -32.7), (-7.534, -62.81, -76.14), (-2.168, -62.66, -75.34), (-2.598, -61.07, -70.73), (-7.844, -60.99, -71.55), (-2.664, -57.62, -67.26), (-7.538, -57.71, -67.76), (-12.56, -57.71, -68.25), (-13.34, -60.93, -72.17), (-13.51, -62.78, -76.63), (-51.6, 74.61, -103.1), (-50.66, 70.55, -105.7), (40.77, -46.56, -65.65), (44.05, -41.27, -64.98), (44.49, -44.05, -61.06), (40.93, -48.69, -60.69), (-62.2, 51.84, -75.04), (-58.32, 49.35, -75.66), (48.1, -2.179, -64.26), (10.45, -57.39, -22.93), (5.773, -57.49, -21.54), (1.149, -57.51, -20.42), (0.2424, -57.76, -24.81), (4.49, -57.76, -25.68), (8.749, -57.73, -26.91), (-15.77, 27.12, -55.4), (-10.13, 26.25, -59.67), (-15.28, 24.78, -60.78), (-9.175, 23.13, -63.85), (-14.64, 21.65, -65.44), (-20.25, 24.52, -61.01), (-20.29, 27.51, -55.57), (-71.16, -17.76, -27.3), (-73.73, -12.13, -28.34), (-79.07, 37.84, -26.54), (-77.73, 40.09, -26.36), (-78.36, 43.1, -25.59), (-78.74, 46.51, -23.54), (43.63, -19.0, -71.81), (45.9, -22.93, -68.11), (44.05, -27.03, -70.41), (40.96, -23.54, -74.15), (42.21, -31.32, -71.69), (38.52, -28.12, -75.37), (34.25, -25.42, -79.06), (36.93, -20.43, -77.32), (39.48, -15.55, -74.65), (-69.1, -20.9, -53.78), (-45.29, -39.13, -40.81), (-54.74, 77.85, -100.8), (-60.42, 24.93, -61.07), (-57.87, 19.98, -61.02), (-61.85, 17.87, -59.68), (-64.65, 22.79, -59.78), (-65.46, 15.4, -57.54), (-68.26, 19.95, -56.95), (-73.84, -0.8338, -54.56), (-71.36, -14.98, -23.14), (-74.02, -9.613, -26.14), (-65.11, -25.09, -54.58), (-61.36, -31.02, -49.12), (-65.23, -26.87, -48.89), (-61.24, -32.52, -43.5), (-64.92, -28.56, -43.22), (50.06, -10.37, -66.5), (48.43, -19.27, -65.16), (47.1, -14.78, -69.48), (43.06, -10.96, -72.03), (46.26, -5.983, -69.17), (49.48, -27.31, -65.13), (51.27, -30.9, -60.85), (49.24, -34.42, -62.91), (47.03, -30.91, -66.78), (46.79, -37.91, -64.27), (45.11, -34.83, -68.12), (-0.3549, 7.481, -76.12), (5.686, 9.846, -75.19), (6.504, 4.214, -76.11), (0.5873, 2.866, -77.53), (7.35, 1.623, -80.96), (1.274, 0.8573, -82.43), (-4.797, -0.3583, -83.54), (-5.5, 1.391, -78.2), (-58.78, 50.78, -80.24), (42.74, -38.7, -68.42), (38.52, -52.81, -58.65), (40.63, -35.67, -72.26), (-66.65, 65.63, -75.14), (-66.37, 63.58, -70.73), (-63.63, 67.3, -69.13), (-58.81, 68.24, -68.83), (-67.06, 67.44, -79.31), (-10.57, -2.22, -84.47), (-9.352, -5.647, -88.7), (-29.47, 32.05, -48.73), (-24.89, 30.93, -49.82), (-24.63, 29.51, -55.31), (-29.37, 31.2, -53.75), (-24.84, 26.73, -60.52), (-29.89, 29.7, -58.7), (-34.86, 31.5, -55.72), (29.57, -61.01, -63.55), (29.02, -55.76, -73.48), (27.69, -60.51, -70.05), (26.94, -61.86, -58.83), (24.99, -62.01, -65.51), (22.16, -62.11, -70.16), (24.25, -59.67, -74.35), (24.91, -54.5, -76.15), (52.14, -34.51, -56.54), (49.93, -37.56, -58.55), (47.59, -40.64, -60.32), (-74.98, 21.56, -52.72), (-71.74, 17.17, -53.08), (-74.68, 15.62, -48.4), (-75.35, 13.73, -43.23), (-72.55, 11.21, -50.9), (-48.58, 15.53, -68.05), (-45.25, 12.19, -70.5), (-50.54, 9.118, -69.93), (-53.25, 12.24, -66.82), (-55.81, 15.92, -63.97), (-51.26, 18.63, -64.8), (-11.55, -0.5578, -79.11), (-16.76, -3.728, -79.63), (-21.69, 0.258, -75.85), (-3.513, -3.644, -88.01), (-2.328, -8.106, -90.6), (40.87, -44.57, -68.27), (39.12, -40.21, -72.14), (29.64, -50.16, -75.3), (36.68, -32.58, -75.67), (36.5, -37.34, -76.51), (31.44, -35.53, -79.39), (32.59, -30.51, -79.95), (44.28, 1.836, -66.78), (30.72, -45.3, -77.76), (-40.92, 47.75, -34.28), (-49.67, 74.31, -111.8), (-55.69, 75.86, -110.6), (-57.52, 78.91, -109.4), (2.422, -61.15, -70.04), (2.088, -57.61, -66.8), (1.681, -57.49, -61.85), (-2.828, -57.6, -62.09), (-7.393, -57.71, -62.29), (-45.58, -41.59, -51.75), (-46.61, -46.34, -50.15), (-46.12, -46.88, -45.65), (-45.34, -42.39, -47.48), (-44.19, -47.59, -41.86), (-43.82, -42.76, -43.33), (-46.48, -38.67, -45.08), (-47.12, -37.77, -49.27), (-46.55, -36.54, -53.5), (35.7, -24.76, -6.105), (70.89, -27.77, -35.26), (65.21, -23.11, -35.18), (-76.0, -2.431, -27.04), (-73.15, 0.1937, -23.02), (-37.03, -34.09, -64.86), (-40.37, -34.19, -62.9), (-43.08, -34.51, -60.28), (-77.29, 46.28, -17.78), (-78.28, 42.83, -20.61), (-77.88, 39.52, -23.47), (-47.12, -51.19, -39.65), (-50.52, -54.12, -37.88), (-2.838, -57.72, -56.89), (-7.06, -57.9, -56.78), (-11.18, -58.05, -56.46), (-11.93, -57.9, -62.42), (-72.41, 6.556, -54.8), (-79.01, 18.53, -21.5), (-79.74, 18.05, -16.16), (-3.335, -57.53, -19.51), (-7.68, -57.61, -19.1), (-7.95, -57.91, -23.76), (-3.881, -57.89, -24.12), (-32.05, -10.81, -74.1), (-39.92, 42.77, -31.11), (-73.11, -6.762, -23.54), (-10.49, -58.13, -50.6), (-9.855, -58.17, -44.94), (59.09, -35.36, -56.53), (56.01, -38.22, -57.78), (52.88, -41.1, -58.82), (46.58, -57.29, -28.79), (51.55, -54.41, -26.72), (-15.05, -58.09, -55.59), (-12.77, -61.02, -81.2), (-19.58, -62.73, -81.91), (-19.98, -62.85, -76.65), (-25.9, -62.82, -74.83), (-27.3, -62.82, -79.36), (-28.39, -60.98, -81.6), (46.95, 16.89, -38.62), (57.95, -54.02, -34.74), (-66.0, 56.2, -54.94), (-60.59, 59.47, -43.01), (-55.28, 59.53, -40.5), (-64.27, 76.57, -90.6), (-64.16, 78.81, -94.54), (-67.57, 76.18, -95.94), (-38.22, 45.04, -45.69), (-29.52, -53.28, -75.59), (-28.68, -56.61, -79.79), (-33.46, -57.69, -74.71), (-58.88, 66.06, -64.49), (-63.5, 65.11, -64.93), (-70.91, 58.28, -36.36), (-63.85, 76.22, -100.3), (-63.93, 73.68, -97.09), (-64.84, 78.62, -102.6), (-20.7, 29.23, -50.02), (-21.64, 30.35, -44.49), (-27.25, 31.59, -39.35), (-25.78, 31.66, -44.44), (-30.21, 32.51, -43.85), (-32.75, -5.021, -74.9), (-32.87, 0.2689, -74.49), (-27.5, 0.9088, -74.84), (-33.91, 5.222, -74.01), (-67.73, 71.4, -87.64), (-67.42, 69.35, -83.41), (-67.88, 73.65, -91.9), (-41.97, -33.04, -20.43), (-45.08, -35.26, -57.1), (-25.12, 30.18, -33.87), (-29.24, 30.62, -34.88), (-23.12, 30.8, -39.04), (51.29, -24.87, -19.94), (-65.65, 59.15, -62.54), (-65.55, 57.45, -58.73), (-66.06, 61.33, -66.44), (-25.33, 76.03, -64.94), (42.84, 21.66, -33.85), (43.24, 21.64, -39.7), (43.52, 21.21, -45.8), (35.42, -48.54, -13.12), (43.31, 20.01, -52.09), (37.52, 25.47, -28.99), (42.16, 17.64, -58.23), (38.29, 25.91, -34.55), (38.83, 25.77, -40.31), (39.1, 25.09, -46.26), (38.77, 23.62, -52.31), (32.32, 29.03, -29.32), (-55.0, -51.1, -46.99), (-59.21, -55.73, -44.64), (-56.07, -56.94, -40.5), (-53.46, -52.43, -42.16), (-52.73, -57.67, -36.55), (-49.3, -49.94, -43.68), (-49.99, -49.16, -48.67), (-74.08, -8.757, -54.09), (-51.12, -37.56, -41.97), (-51.7, -36.55, -46.76), (33.23, 29.51, -34.8), (37.64, 21.34, -58.15), (33.92, 29.29, -40.49), (34.35, 28.5, -46.34), (34.23, 27.04, -52.29), (33.09, 24.72, -58.07), (28.63, 27.48, -57.65), (-63.98, -29.35, -37.22), (-51.85, 40.9, -59.96), (-55.1, 38.93, -60.8), (-58.95, 37.73, -60.79), (-11.61, -27.67, -4.782), (11.22, 10.86, -73.79), (12.28, 5.474, -75.16), (13.04, 1.608, -79.25), (-33.25, 70.62, -60.74), (-36.93, 67.62, -58.44), (-35.18, 63.61, -60.61), (-38.8, 60.64, -58.09), (-40.5, 64.47, -56.02), (-53.77, -59.15, -12.65), (-50.28, -61.94, -13.51), (-53.02, -54.29, -14.65), (-26.55, -55.65, -8.962), (-64.2, 55.15, -64.31), (-65.26, 52.72, -60.1), (-64.73, 57.57, -68.78), (-27.15, -60.76, -9.516), (-23.62, -61.09, -6.293), (-18.83, -61.44, -2.936), (-50.88, -50.58, -17.27), (41.23, -61.38, -44.86), (-62.03, -17.87, -15.25), (-65.67, -13.83, -15.98), (-29.34, 73.4, -62.88), (-40.85, -30.48, -16.71), (-67.76, -1.668, -17.31), (-69.11, 2.636, -19.35), (-12.31, -58.27, -28.37), (-73.19, 21.46, -3.771), (-60.78, -61.37, -48.58), (-59.27, -55.65, -49.98), (-59.32, -61.94, -43.87), (-54.41, -52.12, -52.31), (-26.75, -48.22, -66.35), (-32.54, -39.55, -64.19), (-80.6, 26.12, -9.401), (-78.25, 21.82, -6.931), (-74.68, 17.65, -6.667), (-69.3, 18.52, -5.098), (-69.38, 13.1, -54.79), (-56.11, -61.75, -39.73), (-68.7, -9.035, -17.64), (-55.58, -60.59, -19.89), (-70.87, -4.223, -20.47), (-53.32, -61.23, -27.17), (-47.49, -31.75, -20.25), (-70.5, -11.89, -20.42), (-52.98, -61.62, -35.98), (2.765, -8.168, 4.429), (-68.79, -21.85, -29.08), (-68.03, -19.78, -23.69), (-67.23, -16.97, -19.38), (-36.47, 9.781, -72.2), (-51.9, 28.88, -61.29), (-49.42, 24.43, -61.68), (-53.62, 22.08, -61.66), (-56.08, 26.78, -61.53), (-57.95, 31.85, -61.68), (-53.78, 33.7, -61.29), (-63.86, -21.3, -19.31), (-60.36, -24.92, -19.33), (-12.59, -61.5, -1.623), (-34.1, -23.3, -69.94), (-35.15, -17.34, -72.0), (-36.42, -11.6, -74.25), (-51.37, -61.4, -32.13), (-80.98, 23.76, -9.943), (-79.33, 18.85, -10.85), (-13.54, -52.65, 0.6329), (31.65, -40.47, -79.75), (-39.53, 4.017, -74.36), (-41.97, 8.303, -72.03), (-39.61, 14.62, -70.67), (-75.51, 15.41, -11.33), (-4.12, 23.96, -63.22), (0.7307, 26.42, -62.3), (3.154, 23.61, -66.09), (-2.367, 21.33, -67.51), (5.85, 19.58, -68.9), (0.2923, 17.53, -70.18), (-5.534, 16.26, -71.51), (-8.256, 19.6, -68.25), (39.84, 14.2, -63.73), (35.68, 18.25, -63.45), (30.88, 21.76, -63.47), (-57.95, 70.76, -104.7), (-57.74, 74.99, -107.0), (-60.44, 77.03, -104.6), (-58.55, 66.76, -101.9), (-60.24, 73.63, -101.9), (-59.25, 63.18, -98.22), (-60.39, 70.43, -98.96), (-60.75, 67.64, -95.55), (8.729, -1.529, -85.47), (14.76, -1.503, -83.73), (16.01, -6.389, -85.69), (10.06, -6.739, -87.71), (15.81, -12.13, -86.5), (10.3, -12.44, -89.26), (4.265, -12.35, -90.5), (3.944, -7.072, -88.96), (2.586, -2.246, -86.73), (-64.27, 71.1, -93.53), (-60.25, 59.78, -94.17), (-61.15, 64.91, -91.93), (-64.45, 68.67, -89.59), (-61.35, 57.08, -89.61), (-61.47, 62.37, -88.0), (-64.33, 66.24, -85.69), (-6.649, -58.0, -51.22), (-6.175, -58.06, -45.6), (-62.78, 54.94, -84.78), (-61.85, 60.02, -83.56), (10.72, 29.75, -59.11), (16.72, 28.17, -61.59), (12.6, 26.39, -63.2), (19.55, 25.23, -65.38), (15.53, 22.87, -67.55), (10.93, 21.4, -68.56), (8.016, 25.03, -64.34), (5.815, 29.11, -61.07), (2.85, 14.31, -73.83), (-2.716, 11.79, -73.55), (-13.55, 17.3, -69.0), (-64.22, 63.91, -81.68), (-0.5115, 29.57, -57.69), (-4.979, 27.56, -58.24), (-10.76, -30.63, -88.37), (-15.13, -30.09, -84.91), (-10.65, -35.32, -86.44), (-15.07, -34.62, -83.25), (-17.76, -34.08, -78.56), (-18.54, -29.54, -80.69), (-21.26, -23.93, -78.0), (-22.15, -18.97, -79.61), (-63.25, 53.12, -79.8), (-62.49, 58.02, -79.06), (-11.01, -39.65, -84.12), (-15.16, -38.96, -80.88), (-17.45, -38.47, -76.18), (-64.57, 62.03, -77.33), (-20.24, -28.89, -76.0), (-18.1, -43.06, -74.13), (-19.57, -33.71, -73.59), (-21.58, -7.504, -9.406), (-20.43, -47.13, -72.49), (-63.72, 55.99, -74.56), (-65.1, 59.97, -73.09), (43.85, 10.1, -63.47), (-25.59, -49.03, -71.76), (-33.75, -62.55, -73.4), (-5.622, 88.07, -77.5), (-9.437, 85.88, -74.24), (-4.242, 82.83, -79.31), (-8.151, 81.14, -75.85), (8.583, 15.83, -72.34), (-66.07, -25.77, -30.17), (13.61, -57.86, -55.0), (17.06, -60.72, -55.64), (16.13, -61.99, -51.72), (12.74, -59.32, -51.3), (15.65, -62.29, -47.73), (11.69, -60.88, -47.18), (8.782, -58.13, -46.57), (9.163, -57.57, -51.39), (9.648, -57.38, -56.06), (-60.6, -4.747, -68.29), (-65.28, -7.779, -65.69), (-64.72, -15.36, -63.76), (-68.58, -10.71, -61.53), (-72.04, -5.977, -58.49), (-68.57, -3.127, -62.27), (22.67, 27.33, -61.28), (20.4, 29.9, -58.69), (-60.94, -20.07, -65.22), (-63.75, -23.02, -60.21), (-67.55, -18.45, -59.09), (-71.11, -13.79, -57.1), (-50.01, 36.09, -60.13), (-48.17, 31.38, -60.01), (-48.95, -50.07, -53.58), (-70.84, 1.584, -58.49), (-6.915, -59.92, -80.02), (26.55, 24.76, -63.11), (41.17, -2.379, -71.31), (38.34, -6.807, -74.71), (30.96, -2.324, -76.17), (36.14, 1.938, -72.87), (40.34, 5.985, -68.53), (-66.41, 51.09, -56.25), (-42.34, -40.9, -59.04), (-44.19, -41.04, -55.61), (-16.24, -57.96, -62.11), (-45.31, -46.37, -54.53), (-56.77, -34.31, -48.39), (17.63, 0.5939, -79.3), (26.23, 1.855, -75.61), (20.93, -1.175, -80.17), (23.05, -5.195, -82.61), (31.58, 6.156, -72.92), (36.22, 9.988, -68.27), (61.7, -32.13, -54.51), (21.66, -61.57, -61.82), (19.77, -61.15, -65.43), (41.12, -59.44, -30.26), (42.81, -60.26, -34.42), (47.82, -58.25, -32.98), (52.67, -55.77, -31.31), (14.65, -57.62, -64.11), (16.36, -61.31, -67.52), (16.59, -57.6, -60.41), (17.56, -58.74, -58.44), (13.56, -57.2, -58.74), (34.95, -11.8, -77.68), (29.35, -9.932, -80.38), (31.98, -17.68, -79.56), (26.71, -16.62, -82.45), (20.49, -16.98, -85.38), (22.38, -10.9, -83.67), (-46.65, 21.37, -64.85), (-43.33, 18.34, -68.05), (-36.18, -61.83, -14.53), (-31.85, -61.84, -15.57), (-40.59, -61.84, -13.73), (-42.66, 29.78, -58.53), (-38.99, 27.07, -62.22), (-42.4, 24.17, -63.91), (-45.65, 26.84, -60.44), (-44.91, 34.57, -58.41), (-36.43, 29.65, -59.49), (45.81, -60.28, -43.48), (13.95, -12.33, 4.145), (-55.76, -1.421, -69.62), (-44.33, 2.271, -73.42), (-42.67, -2.108, -74.38), (-46.53, -2.322, -73.67), (-48.31, -0.7046, -72.2), (-51.39, 2.224, -70.39), (-47.05, 5.673, -71.39), (50.93, -48.87, -58.14), (49.52, -44.15, -59.22), (13.68, -22.23, 3.881), (-33.56, -28.61, -68.32), (14.03, -28.02, 3.309), (-49.62, -63.02, -55.41), (-55.28, -62.98, -51.47), (-37.31, -6.162, -74.32), (-39.45, -40.83, -61.47), (-38.06, -0.9308, -74.66), (-36.23, -40.34, -63.3), (29.29, -23.52, -81.51), (-33.15, -34.02, -65.86), (27.38, -29.13, -82.31), (25.38, -49.56, -77.57), (-17.74, -57.74, -68.21), (26.22, -34.51, -81.71), (23.77, -22.76, -83.69), (25.98, -44.99, -79.71), (26.04, -39.95, -81.49), (8.686, -59.59, -77.45), (14.19, -59.74, -76.85), (13.2, -62.38, -73.19), (8.118, -62.51, -73.99), (12.03, -61.39, -68.69), (7.292, -61.3, -69.44), (3.021, -62.57, -74.61), (3.386, -59.43, -77.89), (21.76, -28.36, -83.44), (20.94, -34.08, -83.47), (18.11, -23.27, -86.59), (3.362, -54.42, -78.39), (8.916, -54.64, -77.79), (-1.882, -59.5, -78.73), (-1.903, -53.72, -79.18), (20.19, -49.74, -78.64), (20.87, -45.29, -81.47), (20.84, -39.7, -82.8), (19.47, -59.49, -75.87), (19.63, -54.4, -76.49), (18.03, -62.27, -72.04), (16.23, -29.1, -85.38), (15.32, -34.81, -84.87), (13.98, -18.39, -87.66), (14.98, -50.47, -79.73), (15.59, -45.75, -81.95), (15.71, -40.29, -83.34), (14.27, -54.67, -76.79), (11.84, -24.39, -87.68), (10.59, -29.8, -86.92), (10.15, -46.37, -83.3), (10.23, -41.04, -84.3), (10.26, -35.5, -86.39), (8.079, -18.77, -89.26), (-53.56, -62.85, -47.27), (9.501, -50.66, -80.49), (5.738, -24.5, -88.71), (4.857, -29.64, -87.97), (8.702, -58.94, -41.72), (9.386, -59.25, -36.9), (5.951, -58.02, -36.0), (5.227, -57.95, -41.17), (5.01, -57.81, -46.58), (3.993, -50.66, -81.65), (4.779, -45.8, -83.9), (5.061, -40.44, -85.63), (4.976, -35.11, -87.73), (2.559, -17.97, -90.34), (-0.02227, -23.81, -90.51), (-0.8356, -29.24, -89.37), (-1.371, -49.58, -82.23), (-0.4665, -44.88, -84.78), (-0.3862, -40.0, -86.64), (-0.3237, -34.85, -88.53), (-3.91, -18.46, -91.13), (-2.327, -13.14, -91.6), (-5.464, -24.17, -91.35), (-30.62, -62.75, -70.18), (-5.868, -40.35, -86.32), (-5.503, -35.41, -88.43), (-5.898, -29.94, -90.41), (-2.712, -57.97, -51.58), (-2.459, -58.03, -46.07), (7.169, -57.89, -31.27), (3.26, -57.96, -30.25), (2.256, -58.06, -35.35), (1.271, -57.93, -46.44), (1.58, -58.02, -40.85), (53.54, -56.46, -36.12), (49.05, -58.62, -37.53), (15.42, -61.72, -9.674), (21.38, -61.72, -11.36), (26.71, -61.48, -13.85), (-6.446, -61.54, -2.881), (10.09, -57.28, -60.73), (5.224, -57.73, -51.83), (5.613, -57.48, -56.72), (6.061, -57.37, -61.47), (10.97, -57.51, -65.74), (44.46, -60.64, -38.88), (-45.89, -28.77, -15.89), (-75.78, 15.9, -20.56), (-76.14, 15.25, -16.59), (1.415, -57.63, -56.9), (1.257, -57.79, -51.8), (6.66, -57.49, -66.39), (-62.55, -29.04, -31.18), (-65.16, -24.14, -24.32), (-56.57, -35.48, -43.03), (-60.44, -33.04, -37.73), (-59.18, -32.53, -31.75), (-61.62, -27.6, -24.98), (-23.9, -62.7, -45.83), (-55.84, -35.98, -37.63), (-51.55, -62.74, -42.81), (-49.4, -62.64, -37.91), (-48.46, -62.48, -32.21), (-54.82, -34.95, -32.14), (-57.67, -30.29, -25.62), (-56.4, -27.71, -19.66), (-53.57, -32.7, -26.09), (-47.99, -62.92, -50.41), (-49.54, -62.25, -26.19), (-52.19, -30.03, -20.01), (-50.87, -62.07, -19.9), (-45.8, -62.03, -19.78), (-24.09, -61.41, -70.35), (-45.27, -62.03, -13.68), (-19.1, -61.04, -72.13), (-22.43, -58.0, -66.4)], [], [(0, 1, 2, 3), (2, 4, 5, 3), (5, 6, 7, 3), (0, 3, 7, 8), (9, 10, 11, 12), (11, 7, 6, 12), (6, 5, 13, 12), (13, 14, 9, 12), (11, 15, 8, 7), (1, 0, 16, 17), (16, 0, 8, 18), (19, 20, 21, 22), (21, 17, 16, 22), (16, 18, 23, 22), (23, 24, 19, 22), (25, 26, 27, 28), (29, 30, 31, 32), (31, 33, 34, 32), (25, 28, 35, 36), (4, 37, 13, 5), (37, 38, 14, 13), (30, 39, 40, 31), (40, 41, 33, 31), (39, 20, 19, 40), (19, 24, 41, 40), (35, 28, 42, 43), (42, 44, 45, 43), (45, 46, 47, 43), (47, 48, 35, 43), (49, 50, 51, 52), (51, 14, 38, 52), (38, 53, 54, 52), (54, 55, 49, 52), (42, 56, 55, 44), (55, 54, 57, 44), (57, 58, 45, 44), (28, 27, 56, 42), (58, 59, 46, 45), (60, 61, 62, 63), (62, 50, 49, 63), (49, 55, 56, 63), (56, 27, 60, 63), (53, 64, 57, 54), (64, 65, 58, 57), (66, 67, 25, 68), (69, 70, 71, 72), (71, 73, 74, 72), (74, 75, 76, 72), (70, 77, 78, 79), (78, 80, 81, 79), (81, 82, 83, 79), (83, 71, 70, 79), (73, 84, 85, 74), (85, 86, 75, 74), (84, 73, 87, 88), (87, 89, 90, 88), (90, 91, 92, 88), (92, 93, 84, 88), (73, 71, 83, 87), (83, 82, 89, 87), (84, 93, 94, 85), (94, 95, 86, 85), (69, 96, 77, 70), (25, 36, 97, 68), (98, 99, 100, 101), (101, 102, 103, 98), (104, 105, 106, 107), (106, 108, 109, 107), (109, 110, 111, 107), (111, 112, 104, 107), (113, 114, 115, 116), (117, 26, 113, 116), (118, 119, 120, 121), (120, 104, 112, 121), (112, 61, 122, 121), (111, 62, 61, 112), (67, 123, 114, 113), (101, 100, 124, 125), (120, 126, 105, 104), (115, 127, 119, 118), (128, 129, 130, 131), (130, 132, 133, 131), (133, 134, 135, 131), (135, 136, 128, 131), (137, 138, 139, 140), (139, 141, 142, 140), (142, 143, 144, 140), (144, 145, 137, 140), (146, 147, 148, 149), (148, 150, 151, 149), (151, 152, 153, 149), (153, 154, 146, 149), (155, 156, 157, 158), (157, 159, 160, 158), (101, 125, 161, 162), (163, 164, 155, 158), (133, 165, 166, 134), (166, 167, 168, 134), (168, 169, 135, 134), (170, 171, 172, 173), (172, 174, 175, 173), (175, 176, 177, 173), (177, 178, 170, 173), (142, 141, 179, 180), (179, 181, 182, 180), (182, 183, 184, 180), (184, 143, 142, 180), (185, 186, 187, 188), (187, 189, 190, 188), (190, 141, 139, 188), (139, 138, 185, 188), (191, 192, 193, 194), (195, 196, 197, 198), (197, 199, 200, 198), (201, 202, 192, 203), (204, 205, 206, 207), (206, 138, 137, 207), (137, 145, 208, 207), (208, 209, 204, 207), (210, 211, 212, 213), (212, 214, 215, 213), (215, 216, 217, 213), (217, 218, 210, 213), (189, 219, 220, 190), (220, 179, 141, 190), (221, 222, 223, 224), (223, 225, 226, 224), (226, 227, 228, 224), (228, 229, 221, 224), (230, 231, 232, 233), (232, 234, 235, 233), (235, 236, 237, 233), (237, 238, 230, 233), (239, 240, 241, 242), (241, 243, 244, 242), (244, 189, 187, 242), (187, 186, 239, 242), (245, 216, 246, 247), (246, 248, 249, 247), (249, 250, 251, 247), (251, 252, 245, 247), (243, 253, 254, 244), (254, 219, 189, 244), (255, 256, 239, 186), (185, 257, 255, 186), (258, 259, 260, 261), (260, 146, 154, 261), (262, 263, 201, 264), (192, 202, 76, 193), (265, 266, 267, 268), (267, 269, 270, 268), (270, 271, 272, 268), (272, 165, 265, 268), (273, 274, 275, 276), (275, 277, 278, 276), (278, 279, 280, 276), (280, 281, 273, 276), (282, 283, 284, 285), (284, 286, 287, 285), (287, 288, 289, 285), (289, 290, 282, 285), (291, 292, 293, 294), (293, 295, 296, 294), (296, 225, 223, 294), (223, 222, 291, 294), (296, 297, 298, 225), (298, 299, 226, 225), (300, 301, 302, 303), (302, 304, 305, 303), (305, 306, 307, 303), (307, 308, 300, 303), (309, 310, 311, 312), (311, 313, 314, 312), (314, 315, 316, 312), (316, 317, 309, 312), (318, 319, 320, 283), (320, 321, 284, 283), (282, 322, 318, 283), (301, 323, 324, 302), (324, 325, 304, 302), (253, 326, 327, 328), (327, 329, 330, 328), (330, 331, 332, 328), (332, 254, 253, 328), (333, 334, 335, 336), (337, 338, 339, 340), (339, 341, 342, 340), (342, 343, 344, 340), (345, 346, 347, 348), (347, 349, 350, 348), (350, 351, 352, 348), (352, 353, 345, 348), (354, 355, 356, 357), (356, 358, 359, 357), (359, 150, 148, 357), (148, 147, 354, 357), (181, 360, 361, 182), (361, 362, 183, 182), (299, 363, 227, 226), (329, 364, 365, 330), (365, 366, 331, 330), (367, 368, 369, 346), (369, 370, 347, 346), (345, 371, 367, 346), (290, 372, 322, 282), (373, 374, 375, 376), (375, 377, 378, 376), (378, 379, 380, 376), (380, 381, 373, 376), (256, 382, 240, 239), (220, 219, 383, 384), (383, 385, 386, 384), (386, 360, 181, 384), (181, 179, 220, 384), (387, 388, 389, 390), (389, 391, 392, 390), (333, 336, 393, 394), (395, 396, 397, 398), (399, 400, 401, 319), (401, 402, 320, 319), (318, 403, 399, 319), (370, 404, 405, 406), (405, 407, 408, 406), (408, 409, 349, 406), (349, 347, 370, 406), (322, 410, 403, 318), (400, 411, 412, 401), (412, 413, 402, 401), (414, 415, 416, 417), (416, 418, 419, 417), (419, 420, 421, 417), (421, 422, 414, 417), (289, 99, 423, 290), (423, 424, 372, 290), (425, 426, 427, 428), (427, 429, 430, 428), (430, 431, 432, 428), (432, 433, 425, 428), (332, 383, 219, 254), (382, 434, 435, 240), (435, 436, 241, 240), (437, 438, 439, 440), (439, 441, 442, 440), (442, 443, 444, 440), (444, 445, 437, 440), (154, 153, 446, 447), (446, 448, 449, 447), (450, 451, 452, 453), (454, 455, 456, 457), (456, 458, 459, 457), (459, 460, 461, 457), (461, 462, 454, 457), (463, 464, 465, 466), (465, 467, 468, 466), (468, 396, 395, 466), (395, 469, 463, 466), (470, 471, 472, 473), (472, 474, 475, 473), (475, 476, 477, 473), (477, 478, 470, 473), (479, 480, 481, 482), (481, 483, 484, 482), (484, 485, 103, 482), (103, 102, 479, 482), (486, 487, 488, 489), (488, 490, 491, 489), (491, 492, 493, 489), (493, 494, 486, 489), (442, 495, 496, 443), (496, 483, 481, 443), (481, 480, 444, 443), (409, 408, 497, 498), (497, 499, 500, 498), (500, 234, 232, 498), (232, 231, 409, 498), (501, 502, 503, 504), (503, 505, 506, 504), (506, 507, 508, 504), (508, 509, 501, 504), (474, 510, 511, 475), (511, 512, 476, 475), (270, 269, 222, 221), (229, 271, 270, 221), (436, 513, 243, 241), (514, 515, 516, 517), (518, 519, 520, 521), (522, 523, 524, 525), (524, 526, 527, 525), (528, 529, 530, 531), (530, 532, 533, 531), (533, 534, 535, 531), (535, 536, 528, 531), (537, 538, 539, 540), (539, 541, 542, 540), (542, 543, 544, 540), (544, 545, 537, 540), (546, 547, 548, 549), (548, 550, 551, 549), (551, 552, 553, 549), (553, 554, 546, 549), (552, 555, 556, 553), (556, 557, 554, 553), (558, 557, 556, 559), (556, 555, 560, 559), (560, 561, 562, 559), (562, 563, 558, 559), (564, 565, 566, 567), (566, 568, 569, 567), (569, 570, 571, 567), (571, 572, 564, 567), (383, 332, 331, 385), (331, 366, 573, 385), (573, 574, 386, 385), (243, 513, 326, 253), (441, 575, 495, 442), (576, 577, 578, 579), (578, 580, 581, 579), (519, 518, 582, 583), (450, 453, 584, 585), (143, 586, 587, 144), (587, 588, 145, 144), (589, 590, 547, 546), (554, 591, 589, 546), (592, 593, 548, 547), (590, 594, 592, 547), (595, 596, 597, 598), (597, 599, 600, 598), (600, 601, 602, 598), (602, 603, 595, 598), (588, 604, 208, 145), (604, 605, 209, 208), (606, 607, 608, 609), (608, 610, 611, 609), (611, 441, 439, 609), (439, 438, 606, 609), (611, 612, 575, 441), (495, 613, 614, 496), (614, 615, 483, 496), (593, 616, 550, 548), (522, 617, 618, 523), (618, 619, 620, 523), (620, 621, 524, 523), (622, 623, 624, 625), (624, 626, 627, 625), (627, 628, 629, 625), (629, 630, 622, 625), (260, 631, 147, 146), (632, 633, 634, 635), (636, 637, 638, 96), (638, 639, 77, 96), (640, 641, 642, 643), (642, 644, 645, 643), (645, 646, 647, 643), (647, 648, 640, 643), (649, 650, 651, 607), (651, 652, 608, 607), (606, 653, 649, 607), (575, 654, 613, 495), (476, 655, 656, 477), (656, 657, 478, 477), (499, 658, 659, 500), (659, 660, 234, 500), (551, 661, 662, 552), (662, 663, 555, 552), (351, 664, 665, 352), (665, 666, 353, 352), (652, 667, 610, 608), (610, 668, 612, 611), (612, 669, 654, 575), (613, 670, 671, 614), (671, 672, 615, 614), (673, 674, 675, 676), (675, 677, 678, 676), (678, 679, 680, 676), (680, 681, 673, 676), (183, 682, 683, 184), (683, 586, 143, 184), (684, 685, 686, 687), (686, 688, 689, 687), (689, 690, 691, 687), (691, 692, 684, 687), (693, 237, 236, 694), (236, 695, 696, 694), (696, 697, 698, 694), (698, 699, 693, 694), (700, 701, 702, 703), (702, 704, 705, 703), (705, 505, 503, 703), (503, 502, 700, 703), (654, 706, 670, 613), (616, 707, 526, 708), (526, 524, 709, 708), (709, 710, 711, 708), (711, 550, 616, 708), (667, 712, 668, 610), (668, 713, 669, 612), (472, 681, 714, 474), (714, 715, 510, 474), (716, 717, 718, 719), (718, 720, 721, 719), (721, 722, 723, 719), (723, 724, 716, 719), (651, 725, 726, 652), (726, 727, 667, 652), (669, 728, 706, 654), (518, 521, 729, 730), (518, 730, 731, 732), (733, 734, 674, 735), (674, 673, 471, 735), (471, 470, 644, 735), (644, 642, 733, 735), (582, 518, 732, 736), (737, 738, 739, 740), (739, 741, 742, 740), (742, 743, 744, 740), (745, 746, 747, 748), (747, 749, 750, 748), (750, 314, 313, 748), (313, 751, 745, 748), (311, 752, 751, 313), (753, 754, 755, 756), (755, 757, 758, 756), (758, 759, 760, 756), (760, 761, 753, 756), (711, 661, 551, 550), (706, 762, 763, 670), (763, 764, 671, 670), (765, 656, 655, 766), (655, 767, 768, 766), (768, 769, 770, 766), (770, 771, 765, 766), (537, 545, 772, 773), (772, 774, 775, 773), (776, 777, 778, 779), (632, 635, 780, 781), (782, 640, 648, 783), (648, 784, 785, 783), (785, 786, 787, 783), (787, 788, 782, 783), (459, 789, 790, 460), (790, 791, 792, 460), (792, 793, 461, 460), (727, 794, 712, 667), (712, 795, 713, 668), (713, 796, 728, 669), (765, 797, 657, 656), (646, 798, 799, 647), (799, 784, 648, 647), (725, 800, 801, 726), (801, 802, 727, 726), (728, 803, 762, 706), (804, 761, 760, 434), (760, 759, 435, 434), (382, 805, 804, 434), (511, 510, 806, 754), (806, 807, 755, 754), (753, 512, 511, 754), (10, 808, 15, 11), (663, 809, 560, 555), (632, 781, 810, 633), (515, 811, 810, 781), (750, 812, 315, 314), (813, 814, 815, 816), (815, 817, 818, 816), (818, 819, 820, 816), (820, 821, 813, 816), (822, 823, 824, 825), (824, 826, 827, 825), (827, 599, 597, 825), (597, 596, 822, 825), (515, 828, 829, 516), (830, 831, 317, 316), (802, 832, 794, 727), (794, 833, 795, 712), (795, 834, 796, 713), (835, 218, 217, 836), (217, 216, 245, 836), (245, 252, 837, 836), (837, 838, 835, 836), (298, 297, 839, 840), (839, 841, 842, 840), (515, 781, 780, 828), (843, 844, 845, 846), (796, 847, 803, 728), (826, 848, 849, 827), (849, 850, 599, 827), (851, 852, 255, 257), (185, 138, 206, 257), (206, 205, 851, 257), (774, 853, 854, 775), (854, 855, 856, 775), (767, 761, 804, 768), (804, 805, 769, 768), (857, 858, 859, 860), (859, 861, 862, 860), (862, 863, 864, 860), (864, 865, 857, 860), (866, 867, 868, 487), (868, 869, 488, 487), (486, 870, 866, 487), (871, 872, 873, 874), (873, 875, 876, 874), (876, 877, 878, 874), (878, 879, 871, 874), (356, 880, 881, 358), (881, 882, 883, 358), (883, 884, 359, 358), (885, 886, 717, 716), (724, 887, 885, 716), (655, 476, 512, 767), (512, 753, 761, 767), (680, 679, 888, 889), (888, 715, 714, 889), (714, 681, 680, 889), (196, 890, 857, 865), (864, 891, 892, 865), (892, 197, 196, 865), (846, 845, 893, 894), (397, 396, 895, 896), (397, 897, 898, 398), (110, 109, 899, 900), (899, 10, 9, 900), (9, 14, 51, 900), (51, 50, 110, 900), (167, 901, 902, 168), (902, 903, 169, 168), (333, 904, 905, 906), (451, 450, 266, 907), (908, 909, 831, 830), (801, 910, 911, 802), (911, 912, 832, 802), (833, 913, 834, 795), (832, 914, 833, 794), (834, 915, 847, 796), (916, 917, 918, 919), (918, 373, 381, 919), (381, 920, 921, 919), (921, 922, 916, 919), (923, 924, 301, 300), (308, 925, 923, 300), (472, 471, 673, 681), (926, 927, 762, 803), (847, 605, 926, 803), (541, 928, 191, 542), (191, 194, 543, 542), (858, 929, 930, 859), (930, 931, 861, 859), (715, 932, 806, 510), (910, 933, 934, 911), (267, 266, 450, 935), (557, 936, 591, 554), (884, 937, 150, 359), (912, 938, 914, 832), (914, 939, 913, 833), (605, 604, 940, 926), (940, 941, 927, 926), (942, 943, 944, 527), (526, 707, 942, 527), (913, 945, 915, 834), (915, 209, 605, 847), (488, 869, 603, 490), (603, 602, 946, 490), (946, 947, 491, 490), (948, 949, 929, 858), (857, 890, 948, 858), (929, 950, 951, 930), (951, 952, 931, 930), (953, 954, 955, 956), (955, 957, 958, 956), (958, 959, 960, 956), (960, 961, 953, 956), (661, 962, 963, 662), (963, 964, 663, 662), (845, 844, 965, 966), (514, 517, 967, 968), (957, 969, 933, 958), (933, 910, 959, 958), (970, 971, 954, 972), (954, 953, 908, 972), (969, 973, 934, 933), (845, 966, 155, 164), (938, 974, 939, 914), (939, 975, 945, 913), (711, 710, 962, 661), (971, 976, 955, 954), (945, 204, 209, 915), (568, 977, 823, 822), (596, 569, 568, 822), (950, 978, 433, 951), (433, 432, 952, 951), (976, 979, 957, 955), (845, 164, 980, 893), (979, 981, 969, 957), (982, 922, 921, 983), (921, 920, 984, 983), (984, 469, 395, 983), (395, 398, 982, 983), (981, 985, 973, 969), (985, 986, 987, 973), (974, 988, 975, 939), (975, 205, 204, 945), (595, 570, 569, 596), (989, 990, 991, 992), (991, 993, 994, 992), (994, 995, 996, 992), (996, 997, 989, 992), (368, 998, 999, 369), (999, 404, 370, 369), (364, 1000, 1001, 365), (1001, 1002, 366, 365), (1003, 1004, 971, 970), (1005, 1006, 1003, 970), (545, 1007, 1008, 772), (1008, 1009, 774, 772), (478, 645, 644, 470), (256, 1010, 805, 382), (1004, 1011, 976, 971), (1012, 1013, 974, 938), (595, 603, 869, 570), (869, 868, 571, 570), (1014, 1015, 1016, 1017), (1016, 1018, 464, 1017), (904, 333, 394, 1019), (397, 896, 1020, 1021), (169, 248, 136, 135), (1011, 1022, 979, 976), (1023, 898, 1024, 1025), (514, 968, 1026, 1027), (1022, 1028, 981, 979), (1028, 1029, 985, 981), (1029, 1030, 986, 985), (988, 851, 205, 975), (1031, 1032, 1033, 1034), (1033, 1035, 1036, 1034), (1036, 1037, 1038, 1034), (1038, 1039, 1031, 1034), (532, 872, 871, 533), (871, 879, 534, 533), (1040, 1041, 744, 1042), (333, 906, 1043, 334), (1013, 1044, 988, 974), (787, 1045, 619, 788), (619, 618, 617, 788), (1046, 1047, 1011, 1004), (1003, 1048, 1046, 1004), (408, 407, 1049, 497), (1049, 1050, 499, 497), (1051, 885, 887, 1052), (1053, 1054, 338, 337), (1055, 1056, 1013, 1012), (166, 1057, 1058, 167), (1058, 1059, 901, 167), (995, 429, 427, 996), (427, 426, 997, 996), (324, 1060, 1061, 325), (1061, 1062, 211, 325), (211, 210, 304, 325), (381, 380, 1063, 920), (1063, 1064, 984, 920), (1044, 852, 851, 988), (1065, 1066, 1067, 1068), (1053, 1069, 1070, 1054), (1070, 1048, 1071, 1054), (1071, 1072, 338, 1054), (1073, 279, 1074, 1075), (1074, 415, 414, 1075), (414, 422, 1076, 1075), (1076, 1077, 1073, 1075), (1069, 1078, 1079, 1070), (1079, 1046, 1048, 1070), (1080, 1081, 1082, 1083), (1082, 309, 317, 1083), (1067, 1066, 1084, 1085), (102, 101, 162, 1086), (436, 1087, 1088, 513), (1088, 1089, 326, 513), (1090, 1091, 1069, 1053), (326, 1089, 1092, 327), (1092, 1093, 329, 327), (1056, 1094, 1044, 1013), (416, 1020, 1095, 418), (1095, 1096, 1097, 418), (1097, 1098, 419, 418), (1093, 1099, 364, 329), (1082, 1037, 310, 309), (435, 759, 1087, 436), (1100, 1101, 1102, 1103), (1102, 771, 1055, 1103), (581, 733, 642, 641), (771, 770, 1056, 1055), (848, 1104, 1105, 849), (1105, 1106, 850, 849), (1091, 1107, 1078, 1069), (952, 1108, 1109, 931), (1109, 1110, 861, 931), (1060, 892, 891, 1061), (891, 1111, 1062, 1061), (1112, 1045, 1113, 1114), (1113, 1115, 1116, 1114), (1116, 1117, 1118, 1114), (1118, 1119, 1112, 1114), (1094, 1010, 852, 1044), (251, 1120, 1121, 252), (1121, 413, 837, 252), (1096, 1122, 1123, 1097), (1123, 1124, 1098, 1097), (269, 1125, 291, 222), (770, 769, 1094, 1056), (1010, 256, 255, 852), (593, 592, 707, 616), (850, 1126, 600, 599), (944, 943, 577, 576), (1127, 1128, 1129, 1130), (1129, 1131, 1132, 1130), (1132, 1079, 1078, 1130), (1078, 1107, 1127, 1130), (1045, 787, 786, 1113), (786, 1133, 1115, 1113), (628, 627, 1015, 1014), (1134, 1135, 628, 1014), (963, 962, 1107, 1091), (1090, 964, 963, 1091), (1128, 621, 1119, 1129), (1119, 1118, 1131, 1129), (621, 620, 1112, 1119), (1041, 1040, 1136, 737), (1137, 1030, 1115, 1133), (1101, 798, 797, 1102), (797, 765, 771, 1102), (704, 1138, 529, 705), (529, 528, 505, 705), (769, 805, 1010, 1094), (620, 619, 1045, 1112), (784, 799, 1139, 1140), (1139, 1141, 1137, 1140), (809, 663, 964, 1142), (964, 1090, 1143, 1142), (1143, 1144, 1145, 1142), (1145, 1146, 809, 1142), (932, 1147, 807, 806), (709, 524, 621, 1128), (1127, 710, 709, 1128), (710, 1127, 1107, 962), (798, 1101, 1139, 799), (798, 646, 657, 797), (1148, 1149, 1150, 1151), (1150, 501, 509, 1151), (509, 1152, 1153, 1151), (1153, 1154, 1148, 1151), (374, 1155, 1156, 375), (1156, 1157, 377, 375), (581, 580, 734, 733), (1158, 936, 557, 558), (563, 1159, 1158, 558), (1160, 590, 589, 1161), (589, 591, 1162, 1161), (1162, 1163, 1164, 1161), (1164, 1165, 1160, 1161), (1166, 1167, 1168, 1169), (1168, 1170, 1171, 1169), (1171, 1172, 1173, 1169), (1173, 1174, 1166, 1169), (1008, 1175, 1176, 1009), (1176, 1177, 1178, 1009), (1178, 853, 774, 1009), (1007, 1179, 1175, 1008), (1180, 1181, 1182, 1183), (1182, 1184, 1185, 1183), (1185, 1186, 1187, 1183), (1187, 1188, 1180, 1183), (529, 1138, 1189, 530), (1189, 1190, 532, 530), (1191, 1192, 1193, 1194), (1195, 980, 164, 163), (234, 660, 1196, 235), (1196, 695, 236, 235), (1197, 1198, 1192, 1191), (1199, 1200, 1201, 1202), (1201, 1203, 1204, 1202), (1204, 1205, 1206, 1202), (372, 1207, 410, 322), (539, 1208, 1209, 541), (1209, 1210, 928, 541), (1211, 1212, 399, 403), (410, 1213, 1211, 403), (750, 749, 1214, 812), (1214, 1215, 1216, 812), (1217, 1218, 989, 997), (426, 1219, 1217, 997), (1207, 1220, 1213, 410), (1212, 1221, 400, 399), (1222, 943, 942, 1223), (942, 594, 1224, 1223), (1067, 1085, 1225, 286), (1226, 1227, 1222, 1223), (372, 424, 1228, 1207), (1228, 1229, 1220, 1207), (855, 1230, 1231, 856), (1067, 286, 284, 321), (1179, 1232, 1233, 1175), (1233, 1234, 1176, 1175), (424, 423, 1235, 1228), (1235, 485, 1229, 1228), (1221, 1236, 411, 400), (1237, 1238, 1212, 1211), (1213, 1239, 1237, 1211), (1220, 1240, 1239, 1213), (1238, 1241, 1221, 1212), (1147, 1242, 1243, 1244), (1243, 1245, 1246, 1244), (1246, 1247, 1248, 1244), (1248, 807, 1147, 1244), (484, 1249, 1229, 485), (1235, 98, 103, 485), (1249, 1240, 1220, 1229), (1241, 1250, 1236, 1221), (377, 1251, 1252, 378), (1252, 949, 379, 378), (1186, 1253, 1254, 1187), (1254, 1255, 1188, 1187), (483, 615, 1249, 484), (1256, 1257, 1238, 1237), (1239, 1258, 1256, 1237), (1257, 1259, 1241, 1238), (888, 679, 1260, 1261), (1260, 1255, 1242, 1261), (1242, 1147, 932, 1261), (932, 715, 888, 1261), (1262, 1263, 1264, 1265), (1264, 1266, 1267, 1265), (1267, 991, 990, 1265), (990, 1268, 1262, 1265), (615, 672, 1240, 1249), (1240, 672, 1258, 1239), (1250, 1269, 1270, 1236), (1270, 1271, 411, 1236), (1181, 1272, 1273, 1182), (1274, 1068, 1067, 321), (941, 1275, 1276, 927), (1276, 763, 762, 927), (1277, 1278, 1279, 1280), (1279, 1281, 1282, 1280), (1282, 1283, 1284, 1280), (1284, 1285, 1277, 1280), (450, 585, 1286, 935), (1072, 1005, 1287, 1288), (1289, 1290, 928, 1210), (1259, 1291, 1250, 1241), (1163, 1162, 1292, 1293), (1292, 1294, 1289, 1293), (1024, 1295, 1296, 1025), (1297, 623, 1275, 941), (940, 1298, 1297, 941), (1299, 1300, 1164, 1163), (1301, 1302, 1257, 1256), (1258, 764, 1301, 1256), (1302, 1303, 1259, 1257), (1253, 1245, 1243, 1254), (1243, 1242, 1255, 1254), (1295, 1024, 1304, 1305), (1306, 1208, 539, 538), (1281, 1268, 1218, 1282), (1218, 1217, 1283, 1282), (1248, 757, 755, 807), (671, 764, 1258, 672), (1303, 1307, 1291, 1259), (1291, 1308, 1269, 1250), (1224, 594, 590, 1160), (1024, 898, 897, 277), (1309, 1310, 1285, 1311), (1285, 1284, 1312, 1311), (1312, 1157, 1156, 1311), (1156, 1155, 1309, 1311), (506, 505, 528, 536), (535, 1313, 1314, 536), (1314, 507, 506, 536), (1248, 1247, 1315, 757), (1315, 1316, 758, 757), (1218, 1268, 990, 989), (1269, 308, 307, 1270), (307, 306, 1271, 1270), (1164, 1300, 1317, 1165), (275, 1304, 1024, 277), (1318, 1307, 1303, 1302), (1301, 1319, 1318, 1302), (1307, 1320, 1308, 1291), (1308, 925, 308, 1269), (764, 763, 1319, 1301), (591, 936, 1292, 1162), (1318, 1321, 1320, 1307), (1320, 1322, 925, 1308), (1319, 1323, 1321, 1318), (1064, 1324, 469, 984), (1283, 1325, 1312, 1284), (1230, 1326, 1327, 1231), (1327, 1185, 1184, 1231), (1267, 1328, 993, 991), (763, 1276, 1323, 1319), (1321, 1329, 1322, 1320), (166, 165, 272, 1057), (272, 271, 229, 1057), (229, 228, 1058, 1057), (1222, 578, 577, 943), (1322, 1330, 923, 925), (1197, 1191, 831, 909), (1310, 1331, 1277, 1285), (1323, 1332, 1329, 1321), (1333, 1334, 295, 1335), (1317, 1306, 1273, 1272), (1276, 1275, 1332, 1323), (1329, 630, 1330, 1322), (855, 854, 1336, 565), (1336, 1337, 566, 565), (564, 1230, 855, 565), (1222, 1227, 580, 578), (1338, 1234, 701, 1339), (701, 700, 502, 1339), (502, 501, 1150, 1339), (1150, 1149, 1338, 1339), (1325, 1340, 1157, 1312), (677, 1341, 1342, 678), (1342, 1260, 679, 678), (1217, 1219, 1325, 1283), (1186, 1343, 1344, 1253), (1344, 1345, 1245, 1253), (1346, 1039, 1038, 1081), (1038, 1037, 1082, 1081), (1080, 1347, 1346, 1081), (867, 572, 571, 868), (1294, 1348, 1290, 1289), (734, 1349, 675, 674), (1300, 1208, 1306, 1317), (622, 630, 1329, 1332), (1275, 623, 622, 1332), (561, 560, 809, 1146), (1145, 1350, 1351, 1146), (1351, 1352, 561, 1146), (1209, 1208, 1300, 1299), (942, 707, 592, 594), (1185, 1327, 1343, 1186), (1353, 1354, 1355, 1356), (1355, 1357, 1358, 1356), (1358, 1359, 1360, 1356), (1360, 1361, 1353, 1356), (875, 1362, 1363, 1364), (1363, 1365, 1366, 1364), (1366, 1367, 1368, 1364), (1368, 876, 875, 1364), (1340, 1251, 377, 1157), (1251, 1340, 1369, 978), (1369, 425, 433, 978), (950, 1252, 1251, 978), (1341, 1370, 1181, 1180), (1188, 1342, 1341, 1180), (1368, 1200, 877, 876), (1158, 1294, 1292, 936), (734, 580, 1227, 1349), (1227, 1226, 1371, 1349), (1371, 677, 675, 1349), (1177, 1372, 1373, 1178), (1373, 1374, 853, 1178), (1375, 1376, 1377, 1378), (1377, 1379, 1380, 1378), (1380, 1331, 1381, 1378), (1381, 458, 1375, 1378), (1382, 1383, 1384, 129), (1384, 1385, 130, 129), (128, 1386, 1382, 129), (1122, 452, 1387, 1123), (1387, 1388, 1124, 1123), (1372, 1177, 1338, 1149), (1148, 1389, 1372, 1149), (343, 1144, 1143, 344), (1200, 1368, 1367, 1201), (1367, 1390, 1203, 1201), (1340, 1325, 1219, 1369), (1219, 426, 425, 1369), (897, 397, 1021, 1391), (1327, 1326, 1392, 1343), (1392, 1393, 1344, 1343), (1245, 1345, 1394, 1246), (1394, 1395, 1247, 1246), (1380, 1278, 1277, 1331), (1310, 789, 1381, 1331), (1234, 1338, 1177, 1176), (545, 544, 1396, 1007), (1396, 1397, 1179, 1007), (1188, 1255, 1260, 1342), (1234, 1233, 702, 701), (515, 514, 1398, 811), (1148, 1154, 1399, 1389), (514, 1027, 1400, 1398), (202, 201, 263, 636), (698, 1401, 1402, 699), (1084, 1066, 1403, 1404), (1405, 793, 792, 1406), (792, 791, 1407, 1406), (1407, 918, 917, 1406), (917, 1408, 1405, 1406), (1278, 1263, 1262, 1279), (1262, 1268, 1281, 1279), (892, 1060, 199, 197), (1409, 1410, 1411, 1402), (1401, 1412, 1409, 1402), (1413, 1414, 1415, 1416), (1415, 1417, 1418, 1416), (1418, 1419, 1420, 1416), (1420, 1421, 1413, 1416), (1422, 1423, 1424, 1425), (1424, 1426, 1427, 1425), (1427, 731, 730, 1425), (730, 729, 1422, 1425), (1407, 374, 373, 918), (1158, 1159, 1348, 1294), (195, 1428, 890, 196), (1324, 1064, 1428, 195), (566, 1337, 977, 568), (1263, 1379, 1429, 1264), (1429, 1430, 1266, 1264), (1404, 1431, 363, 299), (1403, 1432, 1431, 1404), (1341, 677, 1371, 1370), (1428, 1433, 948, 890), (1344, 1393, 1434, 1345), (1434, 1435, 1394, 1345), (1064, 1063, 1433, 1428), (380, 379, 1433, 1063), (1433, 379, 949, 948), (1436, 1437, 1438, 1439), (1438, 1440, 1441, 1439), (1441, 1442, 1443, 1439), (1443, 1444, 1436, 1439), (1445, 664, 238, 1446), (238, 237, 693, 1446), (1447, 1448, 1449, 1450), (790, 789, 1310, 1309), (1155, 791, 790, 1309), (949, 1252, 950, 929), (1124, 1451, 1452, 1098), (1452, 420, 419, 1098), (601, 1453, 946, 602), (1266, 1430, 1328, 1267), (1454, 33, 41, 1455), (41, 24, 1456, 1455), (1456, 1457, 1458, 1455), (1458, 1459, 1454, 1455), (1460, 362, 1461, 1462), (1461, 1463, 1464, 1462), (1464, 965, 1465, 1462), (1465, 1466, 1460, 1462), (884, 1467, 1468, 937), (1468, 151, 150, 937), (363, 1469, 1059, 227), (1059, 1058, 228, 227), (1469, 1470, 901, 1059), (1470, 1471, 902, 901), (1471, 1472, 903, 902), (1473, 1474, 1475, 1476), (1475, 1477, 1478, 1476), (1478, 1479, 1480, 1476), (1480, 1481, 1473, 1476), (231, 350, 349, 409), (355, 1482, 880, 356), (133, 132, 265, 165), (1194, 1483, 1347, 1080), (1410, 1484, 1445, 1411), (1485, 1486, 1487, 1488), (1487, 1489, 1490, 1488), (1490, 1286, 585, 1488), (585, 584, 1485, 1488), (259, 1491, 631, 260), (1074, 1391, 1021, 415), (1021, 1020, 416, 415), (1467, 1492, 1493, 1468), (1493, 152, 151, 1468), (1263, 1278, 1380, 1379), (1377, 1376, 1429, 1379), (1494, 690, 1495, 1496), (1495, 1497, 1498, 1496), (1498, 881, 880, 1496), (880, 1482, 1494, 1496), (405, 1076, 422, 407), (422, 421, 1049, 407), (231, 230, 351, 350), (601, 600, 1126, 1499), (1126, 1500, 1501, 1499), (1501, 1502, 1503, 1499), (1503, 1453, 601, 1499), (1504, 1505, 1506, 1507), (1506, 1508, 1509, 1507), (1509, 1477, 1475, 1507), (1475, 1474, 1504, 1507), (1510, 1511, 1512, 1513), (1512, 1514, 1515, 1513), (1515, 1516, 1517, 1513), (1517, 159, 1510, 1513), (1452, 1518, 1050, 420), (1050, 1049, 421, 420), (1509, 1508, 1448, 1519), (776, 779, 1520, 1450), (1449, 777, 776, 1450), (1521, 1477, 1509, 1519), (1500, 1474, 1473, 1501), (1473, 1481, 1502, 1501), (1522, 1523, 1524, 998), (1524, 1525, 999, 998), (368, 1526, 1522, 998), (1051, 1052, 1527, 1528), (1529, 1530, 1531, 1532), (1531, 1533, 1534, 1532), (1534, 1535, 1018, 1532), (1018, 1016, 1529, 1532), (110, 50, 62, 111), (1167, 743, 742, 1168), (742, 741, 1170, 1168), (1366, 1536, 1390, 1367), (249, 248, 169, 903), (1472, 250, 249, 903), (1537, 1390, 1536, 1538), (1536, 1539, 1540, 1538), (1540, 1541, 1542, 1538), (1542, 1543, 1537, 1538), (1106, 1105, 1505, 1504), (1474, 1500, 1106, 1504), (1105, 1104, 1544, 1505), (1544, 1545, 1506, 1505), (1506, 1545, 1546, 1508), (1546, 1449, 1448, 1508), (1547, 1548, 1549, 292), (1549, 1550, 293, 292), (291, 1125, 1547, 292), (1549, 1551, 258, 1550), (1051, 1528, 886, 885), (1552, 1553, 1554, 1555), (1554, 1354, 1353, 1555), (1353, 1361, 1556, 1555), (1556, 1557, 1552, 1555), (160, 159, 1517, 1558), (1517, 1516, 1527, 1558), (1527, 1052, 1559, 1558), (1348, 203, 192, 1290), (1520, 877, 1200, 1199), (1447, 1450, 1520, 1199), (423, 99, 98, 1235), (1559, 1560, 160, 1558), (1152, 826, 824, 1153), (824, 823, 1154, 1153), (1527, 1516, 1561, 1528), (1561, 1562, 886, 1528), (1335, 295, 293, 1550), (1563, 1447, 1206, 1564), (1537, 1565, 1203, 1390), (1478, 1477, 1521, 1566), (1521, 1564, 1567, 1566), (1567, 1568, 1569, 1566), (1569, 1479, 1478, 1566), (1500, 1126, 850, 1106), (1453, 1570, 947, 946), (1565, 1571, 1204, 1203), (200, 1572, 1135, 1134), (1206, 1205, 1567, 1564), (238, 664, 351, 230), (1563, 1564, 1521, 1519), (1563, 1519, 1448, 1447), (1573, 1411, 1445, 1446), (1401, 1574, 1575, 1412), (1575, 171, 170, 1412), (170, 178, 1409, 1412), (1438, 1576, 1577, 1440), (1577, 1578, 1579, 1440), (1579, 1580, 1441, 1440), (1581, 1582, 1583, 1584), (1583, 1585, 1586, 1584), (1586, 1587, 1588, 1584), (1588, 1589, 1581, 1584), (1590, 1370, 1371, 1226), (1591, 1592, 1374, 1373), (1573, 699, 1402, 1411), (404, 1077, 1076, 405), (153, 152, 1593, 446), (1593, 1594, 448, 446), (1573, 1446, 693, 699), (1423, 1595, 1596, 1424), (1596, 1597, 1426, 1424), (1065, 1598, 1599, 1432), (1599, 1600, 1431, 1432), (1403, 1066, 1065, 1432), (1601, 1602, 1031, 1039), (1346, 1585, 1601, 1039), (1365, 1539, 1536, 1366), (1579, 1603, 1604, 1580), (1604, 1605, 1606, 1580), (1606, 1442, 1441, 1580), (1551, 1607, 259, 258), (297, 1334, 1608, 839), (1608, 1609, 841, 839), (1610, 23, 18, 1611), (18, 8, 15, 1611), (15, 808, 1612, 1611), (1612, 1613, 1610, 1611), (1172, 1614, 391, 1173), (391, 389, 1174, 1173), (1330, 1615, 924, 923), (1493, 1616, 1593, 152), (564, 572, 1326, 1230), (126, 1617, 1618, 105), (1618, 1421, 106, 105), (1104, 1619, 1620, 1544), (1620, 1621, 1545, 1544), (572, 867, 1392, 1326), (867, 866, 1393, 1392), (1233, 1232, 704, 702), (1598, 250, 1472, 1599), (1472, 1471, 1600, 1599), (924, 1572, 323, 301), (194, 1622, 1623, 543), (1623, 1396, 544, 543), (866, 870, 1434, 1393), (1624, 1605, 1617, 126), (120, 119, 1624, 126), (1484, 665, 664, 1445), (1615, 1135, 1572, 924), (1399, 1592, 1591, 1389), (1400, 66, 68, 1398), (68, 97, 811, 1398), (1591, 1373, 1372, 1389), (199, 323, 1572, 200), (629, 628, 1135, 1615), (1330, 630, 629, 1615), (1019, 394, 1625, 1626), (1625, 1444, 1627, 1626), (1627, 1628, 1629, 1626), (1629, 1630, 1019, 1626), (1060, 324, 323, 199), (374, 1407, 791, 1155), (486, 494, 1631, 870), (1631, 1435, 1434, 870), (1232, 1632, 1138, 704), (1179, 1397, 1632, 1232), (1304, 275, 274, 1383), (274, 1633, 1384, 1383), (1382, 1634, 1304, 1383), (1386, 214, 1634, 1382), (211, 1062, 1635, 212), (1635, 1634, 214, 212), (132, 907, 266, 265), (1636, 371, 345, 353), (666, 1637, 1636, 353), (174, 1638, 1637, 175), (1637, 666, 176, 175), (278, 277, 897, 1391), (469, 1324, 1639, 463), (1074, 279, 278, 1391), (295, 1334, 297, 296), (177, 176, 1484, 1410), (1409, 178, 177, 1410), (1374, 1336, 854, 853), (1592, 1337, 1336, 1374), (413, 412, 838, 837), (1640, 905, 904, 1641), (904, 1019, 1630, 1641), (1630, 1642, 1640, 1641), (1399, 977, 1337, 1592), (279, 1073, 1643, 280), (1643, 1644, 281, 280), (1518, 658, 499, 1050), (1154, 823, 977, 1399), (128, 136, 1645, 1386), (1645, 215, 214, 1386), (136, 248, 246, 1645), (246, 216, 215, 1645), (863, 1111, 891, 864), (1062, 1111, 1305, 1635), (1305, 1304, 1634, 1635), (1646, 1647, 1638, 174), (172, 1648, 1646, 174), (448, 1086, 162, 449), (162, 161, 1333, 449), (183, 362, 1460, 682), (1460, 1466, 1649, 682), (1649, 1650, 683, 682), (1181, 1370, 1590, 1272), (1525, 1643, 1073, 1077), (404, 999, 1525, 1077), (626, 1651, 1652, 1653), (1652, 1530, 1529, 1653), (1529, 1016, 1015, 1653), (1015, 627, 626, 1653), (1484, 176, 666, 665), (392, 1654, 1655, 1656), (1655, 1657, 1195, 1656), (1658, 1659, 367, 371), (1636, 1660, 1658, 371), (192, 191, 928, 1290), (908, 953, 961, 909), (961, 1661, 1197, 909), (1121, 1274, 402, 413), (1597, 1662, 685, 1426), (685, 684, 1427, 1426), (1298, 1663, 1664, 1297), (1664, 624, 623, 1297), (1030, 1029, 1116, 1115), (1590, 1165, 1317, 1272), (1165, 1590, 1224, 1160), (1663, 1665, 1651, 1664), (1651, 626, 624, 1664), (940, 604, 588, 1298), (588, 587, 1663, 1298), (431, 1108, 952, 432), (1638, 1660, 1636, 1637), (587, 586, 1665, 1663), (1665, 1650, 1652, 1651), (1665, 586, 683, 1650), (1649, 1530, 1652, 1650), (1466, 1531, 1530, 1649), (130, 1385, 907, 132), (862, 1296, 1295, 863), (1295, 1305, 1111, 863), (1525, 1524, 1644, 1643), (1659, 1526, 368, 367), (1666, 1273, 1306, 538), (1667, 1668, 273, 281), (1644, 1669, 1667, 281), (995, 454, 462, 429), (462, 1670, 430, 429), (306, 835, 838, 1271), (838, 412, 411, 1271), (1466, 1465, 1533, 1531), (1435, 1671, 1395, 1394), (1631, 1672, 1671, 1435), (494, 1673, 1672, 1631), (758, 1316, 1087, 759), (1674, 1299, 1163, 1293), (493, 1675, 1673, 494), (1395, 1676, 1315, 1247), (492, 1677, 1675, 493), (1671, 1678, 1676, 1395), (305, 218, 835, 306), (1672, 1679, 1678, 1671), (305, 304, 210, 218), (1673, 1680, 1679, 1672), (1524, 1523, 1669, 1644), (1675, 1681, 1680, 1673), (1676, 1682, 1316, 1315), (1683, 1684, 1685, 1686), (1685, 1687, 1602, 1686), (1602, 1601, 1688, 1686), (1688, 1689, 1683, 1686), (631, 1690, 354, 147), (1586, 1347, 1483, 1587), (1483, 1691, 1692, 1587), (1692, 688, 1588, 1587), (1678, 1693, 1682, 1676), (1677, 1694, 1681, 1675), (1679, 1695, 1693, 1678), (1680, 1696, 1695, 1679), (478, 657, 646, 645), (1681, 1697, 1696, 1680), (1093, 1696, 1697, 1099), (1697, 1698, 1699, 1099), (1699, 1000, 364, 1099), (288, 100, 99, 289), (1694, 1698, 1697, 1681), (1682, 1088, 1087, 1316), (1693, 1089, 1088, 1682), (273, 1668, 1633, 274), (1695, 1092, 1089, 1693), (1696, 1093, 1092, 1695), (1601, 1585, 1583, 1688), (1583, 1582, 1689, 1688), (267, 935, 1125, 269), (1101, 1100, 1141, 1139), (1498, 1700, 882, 881), (1095, 1701, 1702, 1096), (1702, 1703, 1122, 1096), (1048, 1003, 1006, 1071), (1006, 1005, 1072, 1071), (1131, 1704, 1047, 1132), (1047, 1046, 1079, 1132), (1100, 987, 986, 1141), (986, 1030, 1137, 1141), (1511, 1705, 1706, 1512), (1706, 1707, 1514, 1512), (1109, 1108, 1708, 1709), (1708, 1408, 1710, 1709), (1710, 1711, 1712, 1709), (1712, 1110, 1109, 1709), (1020, 896, 1701, 1095), (1713, 1714, 746, 745), (751, 1715, 1713, 745), (339, 338, 1072, 1288), (1674, 1293, 1289, 1210), (1716, 341, 339, 1288), (1704, 1117, 1028, 1022), (1011, 1047, 1704, 1022), (1490, 1548, 1547, 1286), (1547, 1125, 935, 1286), (1209, 1299, 1674, 1210), (1717, 1718, 1668, 1667), (1669, 1719, 1717, 1667), (1716, 1720, 1721, 341), (1721, 1722, 342, 341), (752, 1723, 1715, 751), (873, 1724, 1362, 875), (1118, 1117, 1704, 1131), (1725, 653, 606, 438), (437, 1726, 1725, 438), (1727, 1670, 793, 1405), (1408, 1708, 1727, 1405), (1029, 1028, 1117, 1116), (960, 1728, 1661, 961), (1215, 1720, 1716, 1216), (320, 402, 1274, 321), (1273, 1666, 1184, 1182), (1666, 856, 1231, 1184), (1729, 445, 444, 480), (479, 1730, 1729, 480), (1419, 1731, 108, 1420), (108, 106, 1421, 1420), (698, 697, 1574, 1401), (1121, 1120, 1068, 1274), (1224, 1590, 1226, 1223), (1225, 1732, 287, 286), (635, 634, 1733, 1734), (1733, 1735, 1684, 1734), (1684, 1683, 1736, 1734), (1736, 780, 635, 1734), (910, 801, 800, 959), (800, 1728, 960, 959), (737, 1136, 1737, 738), (1737, 968, 967, 738), (967, 1738, 739, 738), (1085, 1739, 1740, 1225), (1740, 1741, 1732, 1225), (1206, 1447, 1199, 1202), (1560, 1656, 1195, 163), (310, 1723, 752, 311), (1741, 124, 1742, 1732), (1742, 288, 287, 1732), (1490, 1489, 1743, 1548), (1743, 1551, 1549, 1548), (1735, 1744, 1685, 1684), (445, 1745, 1726, 437), (1035, 1746, 1713, 1715), (1723, 1036, 1035, 1715), (1616, 1747, 1594, 1593), (1033, 1748, 1746, 1035), (1670, 462, 461, 793), (789, 459, 458, 1381), (1661, 1749, 1198, 1197), (1614, 1654, 392, 391), (1492, 1750, 1616, 1493), (1594, 1730, 1086, 448), (1742, 124, 100, 288), (1744, 1751, 1687, 1685), (1752, 1140, 1137, 1133), (1729, 1747, 1745, 445), (102, 1086, 1730, 479), (1750, 1745, 1747, 1616), (1747, 1729, 1730, 1594), (1347, 1586, 1585, 1346), (1598, 1120, 251, 250), (1467, 1753, 1754, 1492), (1754, 1755, 1750, 1492), (1657, 1756, 980, 1195), (1757, 1758, 1759, 1760), (1759, 1486, 1485, 1760), (1485, 584, 1761, 1760), (1761, 1762, 1757, 1760), (1763, 1764, 653, 1725), (1726, 1755, 1763, 1725), (1722, 1765, 343, 342), (1171, 1766, 1767, 1172), (1767, 1768, 1614, 1172), (1745, 1750, 1755, 1726), (1065, 1068, 1120, 1598), (1751, 1769, 1032, 1687), (1032, 1031, 1602, 1687), (1191, 1194, 1080, 1083), (1085, 1084, 842, 1739), (842, 841, 1770, 1739), (1770, 1771, 1740, 1739), (861, 1110, 1296, 862), (317, 831, 1191, 1083), (344, 1143, 1090, 1772), (917, 916, 1710, 1408), (1769, 1748, 1033, 1032), (1204, 1571, 1773, 1205), (1773, 1568, 1567, 1205), (1657, 1774, 1775, 1756), (1775, 1553, 1776, 1756), (1776, 893, 980, 1756), (1771, 1777, 1741, 1740), (1778, 1779, 1780, 1781), (1780, 1782, 1783, 1781), (1783, 1784, 1785, 1781), (1785, 1463, 1778, 1781), (1677, 1786, 1787, 1694), (1787, 1788, 1698, 1694), (696, 1789, 1790, 697), (1790, 1575, 1574, 697), (1790, 1791, 171, 1575), (695, 1792, 1789, 696), (1789, 1793, 1791, 1790), (1791, 1648, 172, 171), (1196, 1794, 1792, 695), (1792, 1795, 1793, 1789), (1793, 1646, 1648, 1791), (1794, 1796, 1795, 1792), (1795, 1647, 1646, 1793), (1797, 1798, 1799, 1800), (1799, 1801, 1802, 1800), (1802, 1803, 1804, 1800), (1804, 1805, 1797, 1800), (1796, 1806, 1647, 1795), (1037, 1036, 1723, 310), (1196, 660, 1807, 1794), (1807, 1808, 1796, 1794), (1806, 1660, 1638, 1647), (1808, 1809, 1806, 1796), (660, 659, 1810, 1807), (1810, 1811, 1808, 1807), (1809, 1658, 1660, 1806), (1811, 1812, 1809, 1808), (1605, 1604, 1813, 1617), (1813, 1814, 1618, 1617), (659, 658, 1815, 1810), (1815, 1816, 1811, 1810), (1812, 1659, 1658, 1809), (1817, 1002, 1818, 1819), (1818, 1820, 1821, 1819), (1821, 1822, 1823, 1819), (1823, 1824, 1817, 1819), (1783, 1825, 1826, 1784), (1826, 157, 156, 1784), (156, 1827, 1785, 1784), (1816, 1828, 1812, 1811), (360, 386, 574, 1829), (574, 1824, 1779, 1829), (1779, 1778, 1830, 1829), (1830, 361, 360, 1829), (1828, 1526, 1659, 1812), (721, 720, 1831, 1832), (1831, 1833, 1834, 1832), (1834, 1835, 1836, 1832), (1836, 722, 721, 1832), (722, 1837, 1838, 723), (1838, 388, 724, 723), (388, 387, 887, 724), (387, 1559, 1052, 887), (1772, 1090, 1053, 337), (658, 1518, 1839, 1815), (1839, 1840, 1816, 1815), (1833, 1841, 1842, 1834), (1842, 1843, 1835, 1834), (1840, 1844, 1828, 1816), (1836, 1845, 1837, 722), (1844, 1522, 1526, 1828), (1841, 334, 1043, 1842), (1043, 1846, 1843, 1842), (1835, 1847, 1845, 1836), (1838, 1174, 389, 388), (1837, 1166, 1174, 1838), (1103, 1055, 1012, 1848), (906, 1849, 1846, 1043), (1843, 1042, 1847, 1835), (1839, 1451, 1850, 1840), (1850, 1851, 1844, 1840), (1845, 1167, 1166, 1837), (947, 1852, 492, 491), (1846, 1040, 1042, 1843), (1851, 1523, 1522, 1844), (1026, 1853, 905, 1640), (1642, 1027, 1026, 1640), (1847, 743, 1167, 1845), (1630, 1629, 1854, 1642), (1854, 1400, 1027, 1642), (1849, 1136, 1040, 1846), (1600, 1471, 1470, 1469), (363, 1431, 1600, 1469), (1124, 1388, 1850, 1451), (1839, 1518, 1452, 1451), (1388, 1719, 1851, 1850), (1042, 744, 743, 1847), (993, 1328, 1855, 1856), (1855, 1857, 1858, 1856), (1858, 456, 455, 1856), (455, 994, 993, 1856), (906, 905, 1853, 1849), (1853, 1737, 1136, 1849), (1719, 1669, 1523, 1851), (987, 1100, 1103, 1848), (968, 1737, 1853, 1026), (1752, 1133, 786, 785), (1296, 1110, 1712, 1025), (1712, 1711, 1023, 1025), (1752, 785, 784, 1140), (1822, 1821, 820, 819), (818, 1705, 1859, 819), (1859, 1782, 1822, 819), (1387, 1717, 1719, 1388), (1639, 1134, 1014, 1017), (1639, 1017, 464, 463), (1848, 1012, 938, 912), (1848, 934, 973, 987), (1287, 1005, 970, 972), (882, 1860, 1753, 883), (1753, 1467, 884, 883), (1861, 1862, 1863, 1864), (1863, 1865, 1866, 1864), (1866, 1867, 1868, 1864), (1868, 1869, 1861, 1864), (1870, 582, 736, 1871), (736, 1872, 1873, 1871), (1873, 1874, 1875, 1871), (1875, 1357, 1870, 1871), (452, 1718, 1717, 1387), (994, 455, 454, 995), (1000, 1876, 1877, 1001), (1877, 1818, 1002, 1001), (1429, 1376, 1857, 1430), (1857, 1855, 1328, 1430), (736, 732, 1878, 1872), (1878, 1879, 1880, 1872), (1880, 1881, 1873, 1872), (1882, 1883, 1757, 1762), (1761, 1703, 1702, 1762), (1702, 1701, 1882, 1762), (1689, 1884, 1736, 1683), (1464, 1827, 966, 965), (1287, 1216, 1716, 1288), (844, 1533, 1465, 965), (1874, 1491, 1885, 1875), (1885, 1358, 1357, 1875), (431, 430, 1670, 1727), (1708, 1108, 431, 1727), (394, 393, 1886, 1625), (1886, 1436, 1444, 1625), (1000, 1699, 1887, 1876), (1887, 821, 1820, 1876), (1820, 1818, 1877, 1876), (1881, 1690, 1874, 1873), (1885, 1607, 1359, 1358), (1887, 1788, 813, 821), (820, 1821, 1820, 821), (1609, 1771, 1770, 841), (1570, 1453, 1503, 1888), (1503, 1502, 1889, 1888), (1889, 1890, 1891, 1888), (1891, 1892, 1570, 1888), (452, 451, 1893, 1718), (1893, 1633, 1668, 1718), (1879, 1494, 1482, 1880), (1482, 355, 1881, 1880), (1690, 631, 1491, 1874), (1491, 259, 1607, 1885), (1607, 1551, 1743, 1359), (1743, 1489, 1360, 1359), (1827, 1464, 1463, 1785), (1487, 1361, 1360, 1489), (1783, 1782, 1859, 1825), (1859, 1705, 1511, 1825), (1511, 1510, 1826, 1825), (1597, 1894, 1895, 1662), (1895, 1581, 1589, 1662), (1589, 686, 685, 1662), (355, 354, 1690, 1881), (157, 1826, 1510, 159), (1624, 1896, 1606, 1605), (1894, 829, 1897, 1895), (1897, 1582, 1581, 1895), (1516, 1515, 1805, 1561), (1805, 1804, 1562, 1561), (451, 907, 1385, 1893), (1385, 1384, 1633, 1893), (829, 828, 1884, 1897), (1884, 1689, 1582, 1897), (1588, 688, 686, 1589), (689, 1898, 1495, 690), (1494, 1879, 691, 690), (1848, 912, 911, 934), (1884, 828, 780, 1736), (1287, 972, 908, 830), (1899, 817, 1900, 1901), (1900, 1890, 1902, 1901), (1902, 1799, 1798, 1901), (1798, 1707, 1899, 1901), (1903, 1891, 1890, 1900), (817, 815, 1903, 1900), (814, 1904, 1903, 815), (509, 508, 1905, 1152), (1905, 848, 826, 1152), (966, 1827, 156, 155), (1287, 315, 812, 1216), (1698, 1788, 1887, 1699), (1787, 1786, 1904, 814), (813, 1788, 1787, 814), (848, 1905, 1619, 1104), (573, 1817, 1824, 574), (1903, 1904, 1892, 1891), (1515, 1514, 1797, 1805), (1852, 947, 1570, 1892), (1904, 1786, 1852, 1892), (1463, 1461, 1830, 1778), (1461, 362, 361, 1830), (1852, 1786, 1677, 492), (1706, 817, 1899, 1707), (1798, 1797, 1514, 1707), (1539, 91, 1906, 1540), (1906, 1907, 1541, 1540), (573, 366, 1002, 1817), (194, 193, 1908, 1622), (1908, 1909, 1910, 1622), (1910, 1911, 1623, 1622), (1912, 1913, 1907, 1914), (1914, 1915, 1916, 1912), (895, 1882, 1701, 896), (1890, 1889, 1917, 1918), (1917, 1919, 1920, 1918), (1920, 1921, 1922, 1918), (1922, 1902, 1890, 1918), (1780, 1823, 1822, 1782), (1923, 1924, 1552, 1557), (1556, 1486, 1759, 1557), (1759, 1758, 1923, 1557), (119, 127, 1896, 1624), (1925, 1926, 1215, 1214), (749, 1927, 1925, 1214), (1928, 1929, 1930, 1931), (1930, 1923, 1758, 1931), (1758, 1757, 1883, 1931), (1883, 1932, 1928, 1931), (1930, 894, 1924, 1923), (1889, 1502, 1481, 1917), (1481, 1480, 1919, 1917), (467, 1928, 1932, 468), (1932, 895, 396, 468), (467, 1933, 1929, 1928), (1929, 846, 894, 1930), (894, 893, 1776, 1924), (1776, 1553, 1552, 1924), (465, 1535, 1933, 467), (1933, 843, 846, 1929), (1780, 1779, 1824, 1823), (464, 1018, 1535, 465), (1914, 1907, 1906, 1915), (1905, 508, 507, 1619), (507, 1314, 1620, 1619), (1535, 1534, 843, 1933), (1404, 299, 298, 840), (1190, 1934, 872, 532), (1534, 1533, 844, 843), (1404, 840, 842, 1084), (315, 1287, 830, 316), (37, 1926, 53, 38), (782, 788, 617, 1935), (1935, 641, 640, 782), (1666, 538, 537, 773), (1711, 922, 982, 1023), (982, 398, 898, 1023), (1883, 1882, 895, 1932), (1936, 583, 582, 1870), (1357, 1355, 1936, 1870), (775, 856, 1666, 773), (1313, 1621, 1620, 1314), (1041, 737, 740, 744), (1937, 1938, 1939, 1940), (1939, 519, 583, 1940), (583, 1936, 1941, 1940), (1941, 1942, 1937, 1940), (534, 1943, 1313, 535), (1943, 1944, 1621, 1313), (731, 1427, 684, 692), (691, 1879, 1878, 692), (1878, 732, 731, 692), (1935, 617, 522, 1945), (1766, 1946, 1423, 1422), (729, 1767, 1766, 1422), (1947, 944, 576, 1945), (1944, 1546, 1545, 1621), (811, 97, 1948, 810), (1948, 1949, 633, 810), (69, 202, 636, 96), (879, 778, 1943, 534), (778, 777, 1944, 1943), (1935, 1945, 576, 579), (1936, 1355, 1354, 1941), (1354, 1554, 1942, 1941), (777, 1449, 1546, 1944), (1935, 579, 581, 641), (1767, 729, 521, 1768), (521, 520, 1950, 1768), (1950, 1654, 1614, 1768), (1487, 1486, 1556, 1361), (1775, 1942, 1554, 1553), (878, 779, 778, 879), (1894, 1951, 516, 829), (1596, 1951, 1894, 1597), (1947, 1945, 522, 525), (1657, 1655, 1952, 1774), (1952, 1938, 1937, 1774), (1937, 1942, 1775, 1774), (1947, 525, 527, 944), (1951, 1953, 517, 516), (1655, 1654, 1950, 1952), (1950, 520, 1938, 1952), (877, 1520, 779, 878), (453, 1703, 1761, 584), (1926, 37, 1720, 1215), (1711, 1710, 916, 922), (449, 1333, 1335, 447), (1479, 1954, 1919, 1480), (520, 519, 1939, 1938), (1171, 1170, 1946, 1766), (1738, 967, 517, 1953), (1951, 1596, 1595, 1953), (1595, 1955, 1738, 1953), (818, 817, 1706, 1705), (1569, 1956, 1954, 1479), (1543, 1957, 1565, 1537), (741, 739, 1738, 1955), (1595, 1423, 1946, 1955), (1946, 1170, 741, 1955), (1896, 1958, 1442, 1606), (1568, 1959, 1956, 1569), (1954, 1960, 1920, 1919), (1565, 1957, 1961, 1571), (1961, 1962, 1773, 1571), (1962, 1959, 1568, 1773), (1963, 1964, 1965, 1966), (1965, 1967, 1968, 1966), (1968, 1576, 1969, 1966), (1969, 1970, 1963, 1966), (1956, 1971, 1960, 1954), (1925, 64, 53, 1926), (1959, 1972, 1971, 1956), (1960, 1973, 1921, 1920), (1974, 1975, 1963, 1970), (1969, 1437, 1976, 1970), (1976, 1977, 1974, 1970), (1957, 1978, 1979, 1961), (1979, 1980, 1962, 1961), (1980, 1972, 1959, 1962), (1703, 453, 452, 1122), (1542, 1981, 1982, 1543), (1982, 1978, 1957, 1543), (1541, 1983, 1981, 1542), (1971, 1984, 1973, 1960), (1972, 1985, 1984, 1971), (1921, 1986, 1801, 1922), (1801, 1799, 1902, 1922), (1978, 1987, 1988, 1979), (1988, 1989, 1980, 1979), (1989, 1985, 1972, 1980), (1982, 1990, 1987, 1978), (1973, 1991, 1986, 1921), (1983, 1965, 1964, 1981), (1964, 1990, 1982, 1981), (1984, 1992, 1991, 1973), (1988, 1993, 1994, 1989), (1994, 1995, 1985, 1989), (1985, 1995, 1992, 1984), (1986, 1996, 1802, 1801), (634, 633, 1949, 1733), (1949, 1997, 1735, 1733), (1990, 1975, 1998, 1987), (1998, 1993, 1988, 1987), (1963, 1975, 1990, 1964), (1991, 1999, 1996, 1986), (1992, 2000, 1999, 1991), (1867, 1866, 80, 2001), (80, 78, 2002, 2001), (2002, 2003, 2004, 2001), (2004, 2005, 1867, 2001), (1998, 2006, 2007, 1993), (2007, 2008, 1994, 1993), (2008, 2009, 1995, 1994), (2009, 2000, 1992, 1995), (1996, 2010, 1803, 1802), (1974, 2006, 1998, 1975), (1999, 2011, 2010, 1996), (2000, 2012, 2011, 1999), (2006, 2013, 2014, 2007), (2014, 2015, 2008, 2007), (2015, 2016, 2009, 2008), (2016, 2012, 2000, 2009), (1974, 1977, 2013, 2006), (2010, 2017, 2018, 1803), (2018, 1562, 1804, 1803), (2011, 2019, 2017, 2010), (1560, 1559, 387, 390), (1854, 2020, 66, 1400), (2015, 2021, 2022, 2016), (2022, 2023, 2012, 2016), (2012, 2023, 2019, 2011), (108, 1731, 899, 109), (2013, 336, 335, 2014), (335, 2021, 2015, 2014), (1969, 1576, 1438, 1437), (1436, 1886, 1976, 1437), (1886, 393, 1977, 1976), (393, 336, 2013, 1977), (2017, 718, 717, 2018), (717, 886, 1562, 2018), (1375, 1858, 1857, 1376), (37, 4, 1721, 1720), (2019, 720, 718, 2017), (335, 334, 1841, 2021), (1841, 1833, 2022, 2021), (1833, 1831, 2023, 2022), (1831, 720, 2019, 2023), (458, 456, 1858, 1375), (1560, 390, 392, 1656), (1772, 337, 340, 344), (1604, 1603, 2024, 1813), (2024, 2025, 1814, 1813), (1865, 89, 82, 81), (80, 1866, 1865, 81), (2026, 1459, 1458, 2027), (1458, 1457, 1417, 2027), (1417, 1415, 2028, 2027), (2028, 2003, 2026, 2027), (636, 263, 34, 637), (34, 33, 1454, 637), (1454, 1459, 638, 637), (1456, 24, 23, 1610), (1613, 1457, 1456, 1610), (2, 1722, 1721, 4), (2025, 2029, 2030, 1414), (2030, 2028, 1415, 1414), (1413, 1814, 2025, 1414), (1632, 1397, 1911, 2031), (1911, 1910, 2032, 2031), (2032, 1190, 1189, 2031), (1189, 1138, 1632, 2031), (1335, 1550, 258, 261), (75, 1908, 193, 76), (562, 2033, 2034, 563), (2034, 2035, 1159, 563), (30, 2033, 1352, 39), (1352, 1351, 20, 39), (1865, 1863, 90, 89), (91, 1539, 1365, 92), (1365, 1363, 93, 92), (20, 1351, 1350, 21), (1350, 2036, 17, 21), (1863, 1862, 91, 90), (639, 2002, 78, 77), (1459, 2026, 639, 638), (2036, 1144, 343, 1765), (1722, 2, 1, 1765), (1, 17, 2036, 1765), (2003, 2002, 639, 2026), (86, 1909, 1908, 75), (2037, 1916, 1861, 1869), (1868, 2038, 2039, 1869), (2039, 2040, 2037, 1869), (203, 1348, 1159, 2035), (2034, 29, 264, 2035), (264, 201, 203, 2035), (1724, 95, 94, 1362), (94, 93, 1363, 1362), (2034, 2033, 30, 29), (1916, 2037, 2041, 1912), (2041, 1967, 1913, 1912), (872, 1934, 1724, 873), (1934, 2042, 95, 1724), (561, 1352, 2033, 562), (95, 2042, 1909, 86), (1728, 2043, 1749, 1661), (1334, 1333, 2044, 1608), (2044, 2045, 1609, 1608), (1911, 1397, 1396, 1623), (1579, 1578, 2046, 1603), (2046, 2047, 2024, 1603), (1915, 1906, 91, 1862), (1861, 1916, 1915, 1862), (1335, 261, 154, 447), (1609, 2045, 1777, 1771), (1639, 198, 200, 1134), (1907, 1913, 1983, 1541), (2038, 2047, 2046, 2039), (2046, 1578, 2040, 2039), (2044, 1333, 161, 2045), (161, 125, 1777, 2045), (2048, 2041, 2037, 2040), (1578, 1577, 2048, 2040), (1639, 1324, 195, 198), (2029, 2005, 2004, 2030), (2004, 2003, 2028, 2030), (1968, 1967, 2041, 2048), (1577, 1576, 1968, 2048), (2047, 2038, 2005, 2029), (2025, 2024, 2047, 2029), (125, 124, 1741, 1777), (1965, 1983, 1913, 1967), (1814, 1413, 1421, 1618), (1560, 163, 158, 160), (1909, 2042, 2032, 1910), (2032, 2042, 1934, 1190), (1867, 2005, 2038, 1868), (26, 25, 67, 113), (899, 1731, 808, 10), (808, 1731, 1419, 1612), (1419, 1418, 1613, 1612), (1700, 2049, 1860, 882), (1860, 2050, 1754, 1753), (1898, 2051, 1497, 1495), (1418, 1417, 1457, 1613), (1498, 1497, 2052, 1700), (2052, 2053, 2049, 1700), (2049, 2054, 2050, 1860), (2050, 1763, 1755, 1754), (2055, 122, 117, 116), (2055, 118, 121, 122), (2051, 2056, 2052, 1497), (2054, 1764, 1763, 2050), (1744, 2057, 2058, 1751), (2058, 2059, 1769, 1751), (689, 688, 1692, 1898), (1692, 1691, 2051, 1898), (2056, 2060, 2053, 2052), (2053, 2061, 2054, 2049), (1691, 1193, 2056, 2051), (2061, 2062, 1764, 2054), (2060, 2063, 2061, 2053), (1997, 2057, 1744, 1735), (1193, 1192, 2060, 2056), (2062, 649, 653, 1764), (1948, 2064, 1997, 1949), (2059, 2065, 1748, 1769), (2063, 2066, 2062, 2061), (1144, 2036, 1350, 1145), (1483, 1194, 1193, 1691), (1192, 1198, 2063, 2060), (97, 36, 2064, 1948), (2064, 48, 2057, 1997), (2066, 650, 649, 2062), (1198, 1749, 2066, 2063), (48, 47, 2058, 2057), (36, 35, 48, 2064), (1749, 2043, 650, 2066), (116, 115, 118, 2055), (47, 46, 2059, 2058), (2065, 2067, 1746, 1748), (2043, 725, 651, 650), (1629, 1628, 2020, 1854), (202, 69, 72, 76), (262, 32, 34, 263), (2067, 1714, 1713, 1746), (2020, 123, 67, 66), (46, 59, 2065, 2059), (59, 2068, 2067, 2065), (1728, 800, 725, 2043), (1628, 2069, 123, 2020), (2068, 2070, 1714, 2067), (262, 264, 29, 32), (1627, 2071, 2069, 1628), (58, 65, 2068, 59), (2070, 747, 746, 1714), (2069, 2072, 114, 123), (65, 1927, 2070, 2068), (2071, 1958, 2072, 2069), (2072, 127, 115, 114), (117, 60, 27, 26), (1927, 749, 747, 2070), (1444, 1443, 2071, 1627), (1958, 1896, 127, 2072), (64, 1925, 1927, 65), (1443, 1442, 1958, 2071), (122, 61, 60, 117)])
me_bunny_quad.use_remesh_preserve_volume = False
me_bunny_quad.use_remesh_preserve_attributes = False
me_bunny_quad.use_mirror_vertex_groups = False
me_bunny_quad.update()

# ---- objects
ob_bunny_quad = bpy.data.objects.new('bunny_quad', me_bunny_quad)

# ---- transforms, parenting, visibility, modifiers, constraints
ob_bunny_quad.location = (0.0, 0.0, 0.0)
ob_bunny_quad.scale = (0.04283, 0.04283, 0.04283)
ob_bunny_quad.lineart.crease_threshold = 0.0
_m = ob_bunny_quad.modifiers.new('Subsurf', 'SUBSURF')
_m.uv_smooth = 'PRESERVE_CORNERS'
_m.quality = 2
_m.show_only_control_edges = False

# ---- collection membership
col_collection_1.objects.link(ob_bunny_quad)

# ---- scene / render settings (as saved in the file)
scene.frame_start = 1; scene.frame_end = 250; scene.frame_set(1)
scene.render.engine = 'BLENDER_EEVEE_NEXT'
scene.render.resolution_percentage = 50
scene.render.dither_intensity = 0.0
scene.cycles.use_denoising = False
scene.cycles.samples = 10
scene.cycles.sampling_pattern = 'TABULATED_SOBOL'
scene.cycles.light_sampling_threshold = 0.0
scene.cycles.use_adaptive_sampling = False
scene.cycles.use_light_tree = False
scene.cycles.blur_glossy = 0.0
scene.cycles.volume_bounces = 1
scene.cycles.pixel_filter_type = 'GAUSSIAN'
scene.cycles.sample_clamp_indirect = 0.0
scene.view_settings.view_transform = 'Standard'
bpy.context.view_layer.update()

# ---- added for rendering (the .blend has no active camera and no usable light): camera, sun
cam_auto = bpy.data.cameras.new('AutoCamera')
cam_auto.lens = 50.0
cam_auto.sensor_width = 36.0
cam_auto.clip_end = 1000.0
ob_auto_camera = bpy.data.objects.new('AutoCamera', cam_auto)
scene.collection.objects.link(ob_auto_camera)
ob_auto_camera.location = (9.63428, -11.2601, 5.58397)
ob_auto_camera.rotation_euler = (1.09748, -7.21219e-08, 0.694738)
scene.camera = ob_auto_camera
light_auto_sun = bpy.data.lights.new('AutoSun', 'SUN')
light_auto_sun.energy = 3.0
light_auto_sun.angle = 0.0523599
ob_auto_sun = bpy.data.objects.new('AutoSun', light_auto_sun)
scene.collection.objects.link(ob_auto_sun)
ob_auto_sun.rotation_euler = (0.872665, 0.174533, 0.523599)
bpy.context.view_layer.update()
